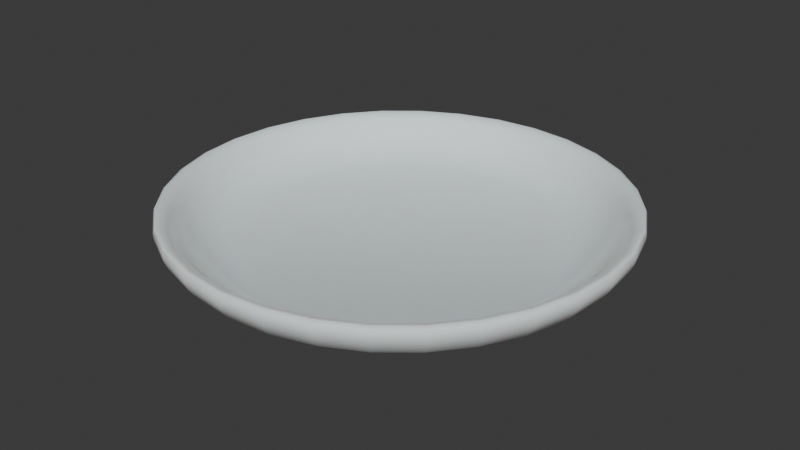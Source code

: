 # Source: TellerFinal.blend  (saved by Blender 4.3.34; exported with 4.5.12 LTS)
import bpy
from mathutils import Matrix  # noqa: F401  (used for matrix-valued properties, if any)

bpy.ops.wm.read_factory_settings(use_empty=True)
scene = bpy.context.scene
scene.name = 'Scene'

# ---- collections
col_collection = bpy.data.collections.new('Collection'); scene.collection.children.link(col_collection)

# ---- materials (node trees are filled in below, after node groups)
mat_material_001 = bpy.data.materials.new('Material.001')

# ---- node groups
ng_smooth_by_angle = bpy.data.node_groups.new('Smooth by Angle', 'GeometryNodeTree')
_s = ng_smooth_by_angle.interface.new_socket(name='Mesh', in_out='OUTPUT', socket_type='NodeSocketGeometry')
_s = ng_smooth_by_angle.interface.new_socket(name='Mesh', in_out='INPUT', socket_type='NodeSocketGeometry')
_s = ng_smooth_by_angle.interface.new_socket(name='Angle', in_out='INPUT', socket_type='NodeSocketFloat')
_s.subtype = 'ANGLE'
_s.default_value = 0.5236
_s.min_value = 0.0
_s.max_value = 3.142
_s.description = 'Maximum face angle for smooth edges'
_s = ng_smooth_by_angle.interface.new_socket(name='Ignore Sharpness', in_out='INPUT', socket_type='NodeSocketBool')
_s.force_non_field = True
ng_smooth_by_angle.description = 'Set the sharpness of mesh edges based on the angle between the neighboring faces'
ng_smooth_by_angle.is_modifier = True
_N = ng_smooth_by_angle.nodes; _L = ng_smooth_by_angle.links
n0 = _N.new('GeometryNodeSetShadeSmooth'); n0.name = 'Set Shade Smooth'; n0.location = (120, -80)
n0.domain = 'EDGE'
n1 = _N.new('GeometryNodeSetShadeSmooth'); n1.name = 'Set Shade Smooth.001'; n1.location = (300, -80)
n2 = _N.new('NodeGroupOutput'); n2.name = 'Group Output'; n2.location = (480, -80)
n3 = _N.new('GeometryNodeInputMeshEdgeAngle'); n3.name = 'Edge Angle'; n3.location = (-440, -240)
n4 = _N.new('NodeGroupInput'); n4.name = 'Group Input'; n4.location = (-80, -80)
n5 = _N.new('GeometryNodeInputEdgeSmooth'); n5.name = 'Is Edge Smooth'; n5.location = (-260, -120)
n6 = _N.new('GeometryNodeInputShadeSmooth'); n6.name = 'Is Shade Smooth'; n6.location = (-440, -397)
n7 = _N.new('FunctionNodeCompare'); n7.name = 'Compare'; n7.location = (-260, -260)
n7.operation = 'LESS_EQUAL'
n7.inputs[6].default_value = (0.0, 0.0, 0.0, 0.0)
n7.inputs[7].default_value = (0.0, 0.0, 0.0, 0.0)
n8 = _N.new('FunctionNodeBooleanMath'); n8.name = 'Boolean Math.001'; n8.location = (-80, -260)
n9 = _N.new('NodeGroupInput'); n9.name = 'Group Input.001'; n9.location = (-440, -329)
n10 = _N.new('NodeGroupInput'); n10.name = 'Group Input.002'; n10.location = (-259, -189)
n11 = _N.new('FunctionNodeBooleanMath'); n11.name = 'Boolean Math'; n11.location = (-80, -149)
n11.operation = 'OR'
n12 = _N.new('FunctionNodeBooleanMath'); n12.name = 'Boolean Math.002'; n12.location = (-260, -380)
n12.operation = 'OR'
n13 = _N.new('NodeGroupInput'); n13.name = 'Group Input.003'; n13.location = (-440, -460)
_L.new(n3.outputs[0], n7.inputs[0])
_L.new(n1.outputs[0], n2.inputs[0])
_L.new(n9.outputs[1], n7.inputs[1])
_L.new(n7.outputs[0], n8.inputs[0])
_L.new(n4.outputs[0], n0.inputs[0])
_L.new(n0.outputs[0], n1.inputs[0])
_L.new(n8.outputs[0], n0.inputs[2])
_L.new(n10.outputs[2], n11.inputs[1])
_L.new(n5.outputs[0], n11.inputs[0])
_L.new(n11.outputs[0], n0.inputs[1])
_L.new(n13.outputs[2], n12.inputs[1])
_L.new(n6.outputs[0], n12.inputs[0])
_L.new(n12.outputs[0], n8.inputs[1])
n2.is_active_output = True

# ---- material node trees
mat_material_001.use_nodes = True; mat_material_001.node_tree.nodes.clear()
_N = mat_material_001.node_tree.nodes; _L = mat_material_001.node_tree.links
n0 = _N.new('ShaderNodeBsdfPrincipled'); n0.name = 'Principled BSDF'; n0.location = (10, 300)
n0.inputs[0].default_value = (1.0, 1.0, 1.0, 1.0)
n0.inputs[2].default_value = 0.2
n0.inputs[8].default_value = 0.3382
n1 = _N.new('ShaderNodeOutputMaterial'); n1.name = 'Material Output'; n1.location = (300, 300)
_L.new(n0.outputs[0], n1.inputs[0])
n1.is_active_output = True

# ---- world
world_world = bpy.data.worlds.new('World'); scene.world = world_world
world_world.use_nodes = True; world_world.node_tree.nodes.clear()
_N = world_world.node_tree.nodes; _L = world_world.node_tree.links
n0 = _N.new('ShaderNodeOutputWorld'); n0.name = 'World Output'; n0.location = (300, 300)
n1 = _N.new('ShaderNodeBackground'); n1.name = 'Background'; n1.location = (10, 300)
n1.inputs[0].default_value = (0.05088, 0.05088, 0.05088, 1.0)
_L.new(n1.outputs[0], n0.inputs[0])
n0.is_active_output = True
world_world.color = (0.05088, 0.05088, 0.05088)
world_world.use_sun_shadow = False
world_world.sun_shadow_jitter_overblur = 0.0

# ---- meshes
me_cylinder = bpy.data.meshes.new('Cylinder')
me_cylinder.from_pydata([(0.0, 0.0, 0.005), (0.0, 0.12, 0.005), (0.02341, 0.1177, 0.005), (0.04592, 0.1109, 0.005), (0.06667, 0.09978, 0.005), (0.08485, 0.08485, 0.005), (0.09978, 0.06667, 0.005), (0.1109, 0.04592, 0.005), (0.1177, 0.02341, 0.005), (0.12, 0.0, 0.005), (0.1177, -0.02341, 0.005), (0.1109, -0.04592, 0.005), (0.09978, -0.06667, 0.005), (0.08485, -0.08485, 0.005), (0.06667, -0.09978, 0.005), (0.04592, -0.1109, 0.005), (0.02341, -0.1177, 0.005), (0.0, -0.12, 0.005), (-0.02341, -0.1177, 0.005), (-0.04592, -0.1109, 0.005), (-0.06667, -0.09978, 0.005), (-0.08485, -0.08485, 0.005), (-0.09978, -0.06667, 0.005), (-0.1109, -0.04592, 0.005), (-0.1177, -0.02341, 0.005), (-0.12, 0.0, 0.005), (-0.1177, 0.02341, 0.005), (-0.1109, 0.04592, 0.005), (-0.09978, 0.06667, 0.005), (-0.08485, 0.08485, 0.005), (-0.06667, 0.09978, 0.005), (-0.04592, 0.1109, 0.005), (-0.02341, 0.1177, 0.005), (0.0, 0.12, 0.0), (0.02341, 0.1177, 0.0), (0.04592, 0.1109, 0.0), (0.06667, 0.09978, 0.0), (0.08485, 0.08485, 0.0), (0.09978, 0.06667, 0.0), (0.1109, 0.04592, 0.0), (0.1177, 0.02341, 0.0), (0.12, 0.0, 0.0), (0.1177, -0.02341, 0.0), (0.1109, -0.04592, 0.0), (0.09978, -0.06667, 0.0), (0.08485, -0.08485, 0.0), (0.06667, -0.09978, 0.0), (0.04592, -0.1109, 0.0), (0.02341, -0.1177, 0.0), (0.0, -0.12, 0.0), (-0.02341, -0.1177, 0.0), (-0.04592, -0.1109, 0.0), (-0.06667, -0.09978, 0.0), (-0.08485, -0.08485, 0.0), (-0.09978, -0.06667, 0.0), (-0.1109, -0.04592, 0.0), (-0.1177, -0.02341, 0.0), (-0.12, 0.0, 0.0), (-0.1177, 0.02341, 0.0), (-0.1109, 0.04592, 0.0), (-0.09978, 0.06667, 0.0), (-0.08485, 0.08485, 0.0), (-0.06667, 0.09978, 0.0), (-0.04592, 0.1109, 0.0), (-0.02341, 0.1177, 0.0), (5.01e-11, 0.1667, 0.03), (0.03253, 0.1635, 0.03), (0.0638, 0.154, 0.03), (0.09262, 0.1386, 0.03), (0.1179, 0.1179, 0.03), (0.1386, 0.09262, 0.03), (0.154, 0.0638, 0.03), (0.1635, 0.03253, 0.03), (0.1667, -7.065e-11, 0.03), (0.1635, -0.03253, 0.03), (0.154, -0.0638, 0.03), (0.1386, -0.09262, 0.03), (0.1179, -0.1179, 0.03), (0.09262, -0.1386, 0.03), (0.0638, -0.154, 0.03), (0.03253, -0.1635, 0.03), (5.01e-11, -0.1667, 0.03), (-0.03253, -0.1635, 0.03), (-0.0638, -0.154, 0.03), (-0.09262, -0.1386, 0.03), (-0.1179, -0.1179, 0.03), (-0.1386, -0.09262, 0.03), (-0.154, -0.0638, 0.03), (-0.1635, -0.03253, 0.03), (-0.1667, -7.065e-11, 0.03), (-0.1635, 0.03253, 0.03), (-0.154, 0.0638, 0.03), (-0.1386, 0.09262, 0.03), (-0.1179, 0.1179, 0.03), (-0.09262, 0.1386, 0.03), (-0.0638, 0.154, 0.03), (-0.03253, 0.1635, 0.03), (6.624e-11, 0.1405, 0.005949), (-6.662e-12, 0.119, 2.044e-05), (4.547e-11, 0.1301, 0.001656), (0.02322, 0.1167, 2.044e-05), (0.02741, 0.1378, 0.005949), (0.02539, 0.1276, 0.001656), (0.04555, 0.11, 2.044e-05), (0.05376, 0.1298, 0.005949), (0.0498, 0.1202, 0.001656), (0.06612, 0.09896, 2.044e-05), (0.07805, 0.1168, 0.005949), (0.07229, 0.1082, 0.001656), (0.08416, 0.08416, 2.044e-05), (0.09934, 0.09934, 0.005949), (0.09201, 0.09201, 0.001656), (0.09896, 0.06612, 2.044e-05), (0.1168, 0.07805, 0.005949), (0.1082, 0.07229, 0.001656), (0.11, 0.04555, 2.044e-05), (0.1298, 0.05376, 0.005949), (0.1202, 0.0498, 0.001656), (0.1167, 0.02322, 2.044e-05), (0.1378, 0.02741, 0.005949), (0.1276, 0.02539, 0.001656), (0.119, 9.517e-13, 2.044e-05), (0.1405, -2.678e-11, 0.005949), (0.1301, -1.091e-11, 0.001656), (0.1167, -0.02322, 2.044e-05), (0.1378, -0.02741, 0.005949), (0.1276, -0.02539, 0.001656), (0.11, -0.04555, 2.044e-05), (0.1298, -0.05376, 0.005949), (0.1202, -0.0498, 0.001656), (0.09896, -0.06612, 2.044e-05), (0.1168, -0.07805, 0.005949), (0.1082, -0.07229, 0.001656), (0.08416, -0.08416, 2.044e-05), (0.09934, -0.09934, 0.005949), (0.09201, -0.09201, 0.001656), (0.06612, -0.09896, 2.044e-05), (0.07805, -0.1168, 0.005949), (0.07229, -0.1082, 0.001656), (0.04555, -0.11, 2.044e-05), (0.05376, -0.1298, 0.005949), (0.0498, -0.1202, 0.001656), (0.02322, -0.1167, 2.044e-05), (0.02741, -0.1378, 0.005949), (0.02539, -0.1276, 0.001656), (-6.662e-12, -0.119, 2.044e-05), (6.624e-11, -0.1405, 0.005949), (4.547e-11, -0.1301, 0.001656), (-0.02322, -0.1167, 2.044e-05), (-0.02741, -0.1378, 0.005949), (-0.02539, -0.1276, 0.001656), (-0.04555, -0.11, 2.044e-05), (-0.05376, -0.1298, 0.005949), (-0.0498, -0.1202, 0.001656), (-0.06612, -0.09896, 2.044e-05), (-0.07805, -0.1168, 0.005949), (-0.07229, -0.1082, 0.001656), (-0.08416, -0.08416, 2.044e-05), (-0.09934, -0.09934, 0.005949), (-0.09201, -0.09201, 0.001656), (-0.09896, -0.06612, 2.044e-05), (-0.1168, -0.07805, 0.005949), (-0.1082, -0.07229, 0.001656), (-0.11, -0.04555, 2.044e-05), (-0.1298, -0.05376, 0.005949), (-0.1202, -0.0498, 0.001656), (-0.1167, -0.02322, 2.044e-05), (-0.1378, -0.02741, 0.005949), (-0.1276, -0.02539, 0.001656), (-0.119, 9.517e-13, 2.044e-05), (-0.1405, -2.678e-11, 0.005949), (-0.1301, -1.091e-11, 0.001656), (-0.1167, 0.02322, 2.044e-05), (-0.1378, 0.02741, 0.005949), (-0.1276, 0.02539, 0.001656), (-0.11, 0.04555, 2.044e-05), (-0.1298, 0.05376, 0.005949), (-0.1202, 0.0498, 0.001656), (-0.09896, 0.06612, 2.044e-05), (-0.1168, 0.07805, 0.005949), (-0.1082, 0.07229, 0.001656), (-0.08416, 0.08416, 2.044e-05), (-0.09934, 0.09934, 0.005949), (-0.09201, 0.09201, 0.001656), (-0.06612, 0.09896, 2.044e-05), (-0.07805, 0.1168, 0.005949), (-0.07229, 0.1082, 0.001656), (-0.04555, 0.11, 2.044e-05), (-0.05376, 0.1298, 0.005949), (-0.0498, 0.1202, 0.001656), (-0.02322, 0.1167, 2.044e-05), (-0.02741, 0.1378, 0.005949), (-0.02539, 0.1276, 0.001656), (4.308e-11, 0.1645, 0.02446), (4.882e-11, 0.1501, 0.009827), (3.638e-11, 0.1586, 0.01586), (-0.02927, 0.1472, 0.009827), (-0.0321, 0.1614, 0.02446), (-0.03094, 0.1556, 0.01586), (0.02927, 0.1472, 0.009827), (0.0321, 0.1614, 0.02446), (0.03094, 0.1556, 0.01586), (0.05742, 0.1386, 0.009827), (0.06297, 0.152, 0.02446), (0.0607, 0.1465, 0.01586), (0.09142, 0.1368, 0.02446), (0.08337, 0.1248, 0.009827), (0.08812, 0.1319, 0.01586), (0.1164, 0.1164, 0.02446), (0.1061, 0.1061, 0.009827), (0.1122, 0.1122, 0.01586), (0.1368, 0.09142, 0.02446), (0.1248, 0.08337, 0.009827), (0.1319, 0.08812, 0.01586), (0.1386, 0.05742, 0.009827), (0.152, 0.06297, 0.02446), (0.1465, 0.0607, 0.01586), (0.1472, 0.02927, 0.009827), (0.1614, 0.0321, 0.02446), (0.1556, 0.03094, 0.01586), (0.1501, 2.571e-11, 0.009827), (0.1645, -1.736e-11, 0.02446), (0.1586, 3.638e-11, 0.01586), (0.1472, -0.02927, 0.009827), (0.1614, -0.0321, 0.02446), (0.1556, -0.03094, 0.01586), (0.1386, -0.05742, 0.009827), (0.152, -0.06297, 0.02446), (0.1465, -0.0607, 0.01586), (0.1248, -0.08337, 0.009827), (0.1368, -0.09142, 0.02446), (0.1319, -0.08812, 0.01586), (0.1061, -0.1061, 0.009827), (0.1164, -0.1164, 0.02446), (0.1122, -0.1122, 0.01586), (0.08337, -0.1248, 0.009827), (0.09142, -0.1368, 0.02446), (0.08812, -0.1319, 0.01586), (0.05742, -0.1386, 0.009827), (0.06297, -0.152, 0.02446), (0.0607, -0.1465, 0.01586), (0.02927, -0.1472, 0.009827), (0.0321, -0.1614, 0.02446), (0.03094, -0.1556, 0.01586), (4.882e-11, -0.1501, 0.009827), (4.308e-11, -0.1645, 0.02446), (3.638e-11, -0.1586, 0.01586), (-0.02927, -0.1472, 0.009827), (-0.0321, -0.1614, 0.02446), (-0.03094, -0.1556, 0.01586), (-0.05742, -0.1386, 0.009827), (-0.06297, -0.152, 0.02446), (-0.0607, -0.1465, 0.01586), (-0.09142, -0.1368, 0.02446), (-0.08337, -0.1248, 0.009827), (-0.08812, -0.1319, 0.01586), (-0.1164, -0.1164, 0.02446), (-0.1061, -0.1061, 0.009827), (-0.1122, -0.1122, 0.01586), (-0.1368, -0.09142, 0.02446), (-0.1248, -0.08337, 0.009827), (-0.1319, -0.08812, 0.01586), (-0.152, -0.06297, 0.02446), (-0.1386, -0.05742, 0.009827), (-0.1465, -0.0607, 0.01586), (-0.1614, -0.0321, 0.02446), (-0.1472, -0.02927, 0.009827), (-0.1556, -0.03094, 0.01586), (-0.1501, 2.571e-11, 0.009827), (-0.1645, -1.736e-11, 0.02446), (-0.1586, 3.638e-11, 0.01586), (-0.1614, 0.0321, 0.02446), (-0.1472, 0.02927, 0.009827), (-0.1556, 0.03094, 0.01586), (-0.152, 0.06297, 0.02446), (-0.1386, 0.05742, 0.009827), (-0.1465, 0.0607, 0.01586), (-0.1368, 0.09142, 0.02446), (-0.1248, 0.08337, 0.009827), (-0.1319, 0.08812, 0.01586), (-0.1164, 0.1164, 0.02446), (-0.1061, 0.1061, 0.009827), (-0.1122, 0.1122, 0.01586), (-0.09142, 0.1368, 0.02446), (-0.08337, 0.1248, 0.009827), (-0.08812, 0.1319, 0.01586), (-0.06297, 0.152, 0.02446), (-0.05742, 0.1386, 0.009827), (-0.0607, 0.1465, 0.01586), (-0.02921, -0.1468, 0.02469), (-0.02592, -0.1303, 0.01097), (-0.02771, -0.1393, 0.01695), (-0.1383, -0.05729, 0.02469), (-0.1228, -0.05085, 0.01097), (-0.1312, -0.05435, 0.01695), (-0.1105, 0.07382, 0.01097), (-0.1245, 0.08318, 0.02469), (-0.1181, 0.0789, 0.01695), (0.02921, 0.1468, 0.02469), (0.02592, 0.1303, 0.01097), (0.02771, 0.1393, 0.01695), (0.1228, 0.05085, 0.01097), (0.1383, 0.05729, 0.02469), (0.1312, 0.05435, 0.01695), (0.1105, -0.07382, 0.01097), (0.1245, -0.08318, 0.02469), (0.1181, -0.0789, 0.01695), (-1.104e-11, -0.1329, 0.01097), (6.616e-12, -0.1497, 0.02469), (-1.091e-11, -0.142, 0.01695), (-1.104e-11, 0.1329, 0.01097), (6.616e-12, 0.1497, 0.02469), (-1.091e-11, 0.142, 0.01695), (-0.09395, -0.09395, 0.01097), (-0.1059, -0.1059, 0.02469), (-0.1004, -0.1004, 0.01695), (-0.1105, -0.07382, 0.01097), (-0.1245, -0.08318, 0.02469), (-0.1181, -0.0789, 0.01695), (-0.1303, 0.02592, 0.01097), (-0.1468, 0.02921, 0.02469), (-0.1393, 0.02771, 0.01695), (-0.1228, 0.05085, 0.01097), (-0.1383, 0.05729, 0.02469), (-0.1312, 0.05435, 0.01695), (0.09395, 0.09395, 0.01097), (0.1059, 0.1059, 0.02469), (0.1004, 0.1004, 0.01695), (0.1105, 0.07382, 0.01097), (0.1245, 0.08318, 0.02469), (0.1181, 0.0789, 0.01695), (-0.05085, 0.1228, 0.01097), (-0.05729, 0.1383, 0.02469), (-0.05435, 0.1312, 0.01695), (-0.02592, 0.1303, 0.01097), (-0.02921, 0.1468, 0.02469), (-0.02771, 0.1393, 0.01695), (0.1303, -0.02592, 0.01097), (0.1468, -0.02921, 0.02469), (0.1393, -0.02771, 0.01695), (0.1228, -0.05085, 0.01097), (0.1383, -0.05729, 0.02469), (0.1312, -0.05435, 0.01695), (0.05085, -0.1228, 0.01097), (0.05729, -0.1383, 0.02469), (0.05435, -0.1312, 0.01695), (0.02592, -0.1303, 0.01097), (0.02921, -0.1468, 0.02469), (0.02771, -0.1393, 0.01695), (0.1059, -0.1059, 0.02469), (0.09395, -0.09395, 0.01097), (0.1004, -0.1004, 0.01695), (0.1468, 0.02921, 0.02469), (0.1303, 0.02592, 0.01097), (0.1393, 0.02771, 0.01695), (-0.1059, 0.1059, 0.02469), (-0.09395, 0.09395, 0.01097), (-0.1004, 0.1004, 0.01695), (0.05729, 0.1383, 0.02469), (0.05085, 0.1228, 0.01097), (0.05435, 0.1312, 0.01695), (-0.1468, -0.02921, 0.02469), (-0.1303, -0.02592, 0.01097), (-0.1393, -0.02771, 0.01695), (-0.05729, -0.1383, 0.02469), (-0.05085, -0.1228, 0.01097), (-0.05435, -0.1312, 0.01695), (0.08318, -0.1245, 0.02469), (0.07382, -0.1105, 0.01097), (0.0789, -0.1181, 0.01695), (0.1497, 6.517e-11, 0.02469), (0.1329, 6.871e-11, 0.01097), (0.142, 9.095e-11, 0.01695), (-0.08318, 0.1245, 0.02469), (-0.07382, 0.1105, 0.01097), (-0.0789, 0.1181, 0.01695), (0.08318, 0.1245, 0.02469), (0.07382, 0.1105, 0.01097), (0.0789, 0.1181, 0.01695), (-0.1497, 6.517e-11, 0.02469), (-0.1329, 6.871e-11, 0.01097), (-0.142, 9.095e-11, 0.01695), (-0.08318, -0.1245, 0.02469), (-0.07382, -0.1105, 0.01097), (-0.0789, -0.1181, 0.01695), (0.0, 0.0, -0.001412), (0.0216, 0.1086, -0.00302), (0.02129, 0.107, -0.001412), (0.0, 0.1091, -0.001412), (0.0, 0.1107, -0.00302), (0.04238, 0.1023, -0.00302), (0.04176, 0.1008, -0.001412), (0.06152, 0.09207, -0.00302), (0.06062, 0.09073, -0.001412), (0.0783, 0.0783, -0.00302), (0.07716, 0.07716, -0.001412), (0.09207, 0.06152, -0.00302), (0.09073, 0.06062, -0.001412), (0.1023, 0.04238, -0.00302), (0.1008, 0.04176, -0.001412), (0.1086, 0.0216, -0.00302), (0.107, 0.02129, -0.001412), (0.1107, 0.0, -0.00302), (0.1091, 0.0, -0.001412), (0.1086, -0.0216, -0.00302), (0.107, -0.02129, -0.001412), (0.1023, -0.04238, -0.00302), (0.1008, -0.04176, -0.001412), (0.09207, -0.06152, -0.00302), (0.09073, -0.06062, -0.001412), (0.0783, -0.0783, -0.00302), (0.07716, -0.07716, -0.001412), (0.06152, -0.09207, -0.00302), (0.06062, -0.09073, -0.001412), (0.04238, -0.1023, -0.00302), (0.04176, -0.1008, -0.001412), (0.0216, -0.1086, -0.00302), (0.02129, -0.107, -0.001412), (0.0, -0.1107, -0.00302), (0.0, -0.1091, -0.001412), (-0.0216, -0.1086, -0.00302), (-0.02129, -0.107, -0.001412), (-0.04238, -0.1023, -0.00302), (-0.04176, -0.1008, -0.001412), (-0.06152, -0.09207, -0.00302), (-0.06062, -0.09073, -0.001412), (-0.0783, -0.0783, -0.00302), (-0.07716, -0.07716, -0.001412), (-0.09207, -0.06152, -0.00302), (-0.09073, -0.06062, -0.001412), (-0.1023, -0.04238, -0.00302), (-0.1008, -0.04176, -0.001412), (-0.1086, -0.0216, -0.00302), (-0.107, -0.02129, -0.001412), (-0.1107, 0.0, -0.00302), (-0.1091, 0.0, -0.001412), (-0.1086, 0.0216, -0.00302), (-0.107, 0.02129, -0.001412), (-0.1023, 0.04238, -0.00302), (-0.1008, 0.04176, -0.001412), (-0.09207, 0.06152, -0.00302), (-0.09073, 0.06062, -0.001412), (-0.0783, 0.0783, -0.00302), (-0.07716, 0.07716, -0.001412), (-0.06152, 0.09207, -0.00302), (-0.06062, 0.09073, -0.001412), (-0.04238, 0.1023, -0.00302), (-0.04176, 0.1008, -0.001412), (-0.0216, 0.1086, -0.00302), (-0.02129, 0.107, -0.001412), (0.0, 0.1184, -0.005), (0.0, 0.12, -0.003431), (0.02341, 0.1177, -0.003431), (0.0231, 0.1161, -0.005), (0.04592, 0.1109, -0.003431), (0.04532, 0.1094, -0.005), (0.06667, 0.09978, -0.003431), (0.06579, 0.09847, -0.005), (0.08485, 0.08485, -0.003431), (0.08374, 0.08374, -0.005), (0.09978, 0.06667, -0.003431), (0.09847, 0.06579, -0.005), (0.1109, 0.04592, -0.003431), (0.1094, 0.04532, -0.005), (0.1177, 0.02341, -0.003431), (0.1161, 0.0231, -0.005), (0.12, 0.0, -0.003431), (0.1184, 0.0, -0.005), (0.1177, -0.02341, -0.003431), (0.1161, -0.0231, -0.005), (0.1109, -0.04592, -0.003431), (0.1094, -0.04532, -0.005), (0.09978, -0.06667, -0.003431), (0.09847, -0.06579, -0.005), (0.08485, -0.08485, -0.003431), (0.08374, -0.08374, -0.005), (0.06667, -0.09978, -0.003431), (0.06579, -0.09847, -0.005), (0.04592, -0.1109, -0.003431), (0.04532, -0.1094, -0.005), (0.02341, -0.1177, -0.003431), (0.0231, -0.1161, -0.005), (0.0, -0.12, -0.003431), (0.0, -0.1184, -0.005), (-0.02341, -0.1177, -0.003431), (-0.0231, -0.1161, -0.005), (-0.04592, -0.1109, -0.003431), (-0.04532, -0.1094, -0.005), (-0.06667, -0.09978, -0.003431), (-0.06579, -0.09847, -0.005), (-0.08485, -0.08485, -0.003431), (-0.08374, -0.08374, -0.005), (-0.09978, -0.06667, -0.003431), (-0.09847, -0.06579, -0.005), (-0.1109, -0.04592, -0.003431), (-0.1094, -0.04532, -0.005), (-0.1177, -0.02341, -0.003431), (-0.1161, -0.0231, -0.005), (-0.12, 0.0, -0.003431), (-0.1184, 0.0, -0.005), (-0.1177, 0.02341, -0.003431), (-0.1161, 0.0231, -0.005), (-0.1109, 0.04592, -0.003431), (-0.1094, 0.04532, -0.005), (-0.09978, 0.06667, -0.003431), (-0.09847, 0.06579, -0.005), (-0.08485, 0.08485, -0.003431), (-0.08374, 0.08374, -0.005), (-0.06667, 0.09978, -0.003431), (-0.06579, 0.09847, -0.005), (-0.04592, 0.1109, -0.003431), (-0.04532, 0.1094, -0.005), (-0.02341, 0.1177, -0.003431), (-0.0231, 0.1161, -0.005), (0.0, 0.1107, -0.003431), (0.0, 0.1123, -0.005), (0.02191, 0.1102, -0.005), (0.0216, 0.1086, -0.003431), (0.04298, 0.1038, -0.005), (0.04238, 0.1023, -0.003431), (0.0624, 0.09338, -0.005), (0.06152, 0.09207, -0.003431), (0.07941, 0.07941, -0.005), (0.0783, 0.0783, -0.003431), (0.09338, 0.0624, -0.005), (0.09207, 0.06152, -0.003431), (0.1038, 0.04298, -0.005), (0.1023, 0.04238, -0.003431), (0.1102, 0.02191, -0.005), (0.1086, 0.0216, -0.003431), (0.1123, 0.0, -0.005), (0.1107, 0.0, -0.003431), (0.1102, -0.02191, -0.005), (0.1086, -0.0216, -0.003431), (0.1038, -0.04298, -0.005), (0.1023, -0.04238, -0.003431), (0.09338, -0.0624, -0.005), (0.09207, -0.06152, -0.003431), (0.07941, -0.07941, -0.005), (0.0783, -0.0783, -0.003431), (0.0624, -0.09338, -0.005), (0.06152, -0.09207, -0.003431), (0.04298, -0.1038, -0.005), (0.04238, -0.1023, -0.003431), (0.02191, -0.1102, -0.005), (0.0216, -0.1086, -0.003431), (0.0, -0.1123, -0.005), (0.0, -0.1107, -0.003431), (-0.02191, -0.1102, -0.005), (-0.0216, -0.1086, -0.003431), (-0.04298, -0.1038, -0.005), (-0.04238, -0.1023, -0.003431), (-0.0624, -0.09338, -0.005), (-0.06152, -0.09207, -0.003431), (-0.07941, -0.07941, -0.005), (-0.0783, -0.0783, -0.003431), (-0.09338, -0.0624, -0.005), (-0.09207, -0.06152, -0.003431), (-0.1038, -0.04298, -0.005), (-0.1023, -0.04238, -0.003431), (-0.1102, -0.02191, -0.005), (-0.1086, -0.0216, -0.003431), (-0.1123, 0.0, -0.005), (-0.1107, 0.0, -0.003431), (-0.1102, 0.02191, -0.005), (-0.1086, 0.0216, -0.003431), (-0.1038, 0.04298, -0.005), (-0.1023, 0.04238, -0.003431), (-0.09338, 0.0624, -0.005), (-0.09207, 0.06152, -0.003431), (-0.07941, 0.07941, -0.005), (-0.0783, 0.0783, -0.003431), (-0.0624, 0.09338, -0.005), (-0.06152, 0.09207, -0.003431), (-0.04298, 0.1038, -0.005), (-0.04238, 0.1023, -0.003431), (-0.02191, 0.1102, -0.005), (-0.0216, 0.1086, -0.003431), (0.03042, 0.1529, 0.03307), (0.03185, 0.1601, 0.03687), (0.03106, 0.1561, 0.03572), (4.666e-11, 0.1633, 0.03687), (3.118e-11, 0.1559, 0.03307), (4.184e-11, 0.1592, 0.03572), (0.05967, 0.144, 0.03307), (0.06248, 0.1509, 0.03687), (0.06093, 0.1471, 0.03572), (0.08662, 0.1296, 0.03307), (0.09071, 0.1358, 0.03687), (0.08845, 0.1324, 0.03572), (0.1102, 0.1102, 0.03307), (0.1155, 0.1155, 0.03687), (0.1126, 0.1126, 0.03572), (0.1296, 0.08662, 0.03307), (0.1358, 0.09071, 0.03687), (0.1324, 0.08845, 0.03572), (0.144, 0.05967, 0.03307), (0.1509, 0.06248, 0.03687), (0.1471, 0.06093, 0.03572), (0.1529, 0.03042, 0.03307), (0.1601, 0.03185, 0.03687), (0.1561, 0.03106, 0.03572), (0.1559, 1.129e-11, 0.03307), (0.1633, -4.586e-11, 0.03687), (0.1592, -1.819e-11, 0.03572), (0.1529, -0.03042, 0.03307), (0.1601, -0.03185, 0.03687), (0.1561, -0.03106, 0.03572), (0.144, -0.05967, 0.03307), (0.1509, -0.06248, 0.03687), (0.1471, -0.06093, 0.03572), (0.1296, -0.08662, 0.03307), (0.1358, -0.09071, 0.03687), (0.1324, -0.08845, 0.03572), (0.1102, -0.1102, 0.03307), (0.1155, -0.1155, 0.03687), (0.1126, -0.1126, 0.03572), (0.08662, -0.1296, 0.03307), (0.09071, -0.1358, 0.03687), (0.08845, -0.1324, 0.03572), (0.05967, -0.144, 0.03307), (0.06248, -0.1509, 0.03687), (0.06093, -0.1471, 0.03572), (0.03042, -0.1529, 0.03307), (0.03185, -0.1601, 0.03687), (0.03106, -0.1561, 0.03572), (3.118e-11, -0.1559, 0.03307), (4.666e-11, -0.1633, 0.03687), (4.184e-11, -0.1592, 0.03572), (-0.03042, -0.1529, 0.03307), (-0.03185, -0.1601, 0.03687), (-0.03106, -0.1561, 0.03572), (-0.05967, -0.144, 0.03307), (-0.06248, -0.1509, 0.03687), (-0.06093, -0.1471, 0.03572), (-0.08662, -0.1296, 0.03307), (-0.09071, -0.1358, 0.03687), (-0.08845, -0.1324, 0.03572), (-0.1102, -0.1102, 0.03307), (-0.1155, -0.1155, 0.03687), (-0.1126, -0.1126, 0.03572), (-0.1296, -0.08662, 0.03307), (-0.1358, -0.09071, 0.03687), (-0.1324, -0.08845, 0.03572), (-0.144, -0.05967, 0.03307), (-0.1509, -0.06248, 0.03687), (-0.1471, -0.06093, 0.03572), (-0.1529, -0.03042, 0.03307), (-0.1601, -0.03185, 0.03687), (-0.1561, -0.03106, 0.03572), (-0.1559, 1.129e-11, 0.03307), (-0.1633, -4.586e-11, 0.03687), (-0.1592, -1.819e-11, 0.03572), (-0.1529, 0.03042, 0.03307), (-0.1601, 0.03185, 0.03687), (-0.1561, 0.03106, 0.03572), (-0.144, 0.05967, 0.03307), (-0.1509, 0.06248, 0.03687), (-0.1471, 0.06093, 0.03572), (-0.1296, 0.08662, 0.03307), (-0.1358, 0.09071, 0.03687), (-0.1324, 0.08845, 0.03572), (-0.1102, 0.1102, 0.03307), (-0.1155, 0.1155, 0.03687), (-0.1126, 0.1126, 0.03572), (-0.08662, 0.1296, 0.03307), (-0.09071, 0.1358, 0.03687), (-0.08845, 0.1324, 0.03572), (-0.05967, 0.144, 0.03307), (-0.06248, 0.1509, 0.03687), (-0.06093, 0.1471, 0.03572), (-0.03042, 0.1529, 0.03307), (-0.03185, 0.1601, 0.03687), (-0.03106, 0.1561, 0.03572), (0.03194, 0.1606, 0.03688), (0.03253, 0.1635, 0.03396), (0.03235, 0.1627, 0.03605), (5.01e-11, 0.1667, 0.03396), (4.711e-11, 0.1637, 0.03688), (5.093e-11, 0.1658, 0.03605), (0.06266, 0.1513, 0.03688), (0.0638, 0.154, 0.03396), (0.06347, 0.1532, 0.03605), (0.09096, 0.1361, 0.03688), (0.09262, 0.1386, 0.03396), (0.09214, 0.1379, 0.03605), (0.1158, 0.1158, 0.03688), (0.1179, 0.1179, 0.03396), (0.1173, 0.1173, 0.03605), (0.1361, 0.09096, 0.03688), (0.1386, 0.09262, 0.03396), (0.1379, 0.09214, 0.03605), (0.1513, 0.06266, 0.03688), (0.154, 0.0638, 0.03396), (0.1532, 0.06347, 0.03605), (0.1606, 0.03194, 0.03688), (0.1635, 0.03253, 0.03396), (0.1627, 0.03235, 0.03605), (0.1637, -4.908e-11, 0.03688), (0.1667, -7.065e-11, 0.03396), (0.1658, -6.185e-11, 0.03605), (0.1606, -0.03194, 0.03688), (0.1635, -0.03253, 0.03396), (0.1627, -0.03235, 0.03605), (0.1513, -0.06266, 0.03688), (0.154, -0.0638, 0.03396), (0.1532, -0.06347, 0.03605), (0.1361, -0.09096, 0.03688), (0.1386, -0.09262, 0.03396), (0.1379, -0.09214, 0.03605), (0.1158, -0.1158, 0.03688), (0.1179, -0.1179, 0.03396), (0.1173, -0.1173, 0.03605), (0.09096, -0.1361, 0.03688), (0.09262, -0.1386, 0.03396), (0.09214, -0.1379, 0.03605), (0.06266, -0.1513, 0.03688), (0.0638, -0.154, 0.03396), (0.06347, -0.1532, 0.03605), (0.03194, -0.1606, 0.03688), (0.03253, -0.1635, 0.03396), (0.03235, -0.1627, 0.03605), (4.711e-11, -0.1637, 0.03688), (5.01e-11, -0.1667, 0.03396), (5.093e-11, -0.1658, 0.03605), (-0.03194, -0.1606, 0.03688), (-0.03253, -0.1635, 0.03396), (-0.03235, -0.1627, 0.03605), (-0.06266, -0.1513, 0.03688), (-0.0638, -0.154, 0.03396), (-0.06347, -0.1532, 0.03605), (-0.09096, -0.1361, 0.03688), (-0.09262, -0.1386, 0.03396), (-0.09214, -0.1379, 0.03605), (-0.1158, -0.1158, 0.03688), (-0.1179, -0.1179, 0.03396), (-0.1173, -0.1173, 0.03605), (-0.1361, -0.09096, 0.03688), (-0.1386, -0.09262, 0.03396), (-0.1379, -0.09214, 0.03605), (-0.1513, -0.06266, 0.03688), (-0.154, -0.0638, 0.03396), (-0.1532, -0.06347, 0.03605), (-0.1606, -0.03194, 0.03688), (-0.1635, -0.03253, 0.03396), (-0.1627, -0.03235, 0.03605), (-0.1637, -4.908e-11, 0.03688), (-0.1667, -7.065e-11, 0.03396), (-0.1658, -6.185e-11, 0.03605), (-0.1606, 0.03194, 0.03688), (-0.1635, 0.03253, 0.03396), (-0.1627, 0.03235, 0.03605), (-0.1513, 0.06266, 0.03688), (-0.154, 0.0638, 0.03396), (-0.1532, 0.06347, 0.03605), (-0.1361, 0.09096, 0.03688), (-0.1386, 0.09262, 0.03396), (-0.1379, 0.09214, 0.03605), (-0.1158, 0.1158, 0.03688), (-0.1179, 0.1179, 0.03396), (-0.1173, 0.1173, 0.03605), (-0.09096, 0.1361, 0.03688), (-0.09262, 0.1386, 0.03396), (-0.09214, 0.1379, 0.03605), (-0.06266, 0.1513, 0.03688), (-0.0638, 0.154, 0.03396), (-0.06347, 0.1532, 0.03605), (-0.03194, 0.1606, 0.03688), (-0.03253, 0.1635, 0.03396), (-0.03235, 0.1627, 0.03605)], [], [(385, 409, 411), (0, 2, 1), (335, 311, 582, 671), (385, 435, 437), (0, 3, 2), (305, 349, 614, 611), (385, 407, 409), (0, 4, 3), (385, 433, 435), (0, 5, 4), (119, 116, 214, 217), (385, 405, 407), (0, 6, 5), (193, 197, 96, 65), (385, 431, 433), (0, 7, 6), (308, 289, 629, 626), (385, 403, 405), (0, 8, 7), (40, 39, 115, 118), (385, 429, 431), (0, 9, 8), (18, 19, 365, 290), (385, 401, 403), (0, 10, 9), (122, 119, 217, 220), (385, 427, 429), (0, 11, 10), (125, 122, 220, 223), (385, 399, 401), (0, 12, 11), (23, 24, 362, 293), (385, 425, 427), (0, 13, 12), (128, 125, 223, 226), (385, 397, 399), (0, 14, 13), (28, 29, 356, 295), (385, 423, 425), (0, 15, 14), (2, 3, 359, 299), (385, 449, 388), (0, 16, 15), (7, 8, 353, 301), (385, 395, 397), (0, 17, 16), (131, 128, 226, 229), (385, 421, 423), (0, 18, 17), (12, 13, 350, 304), (385, 447, 449), (0, 19, 18), (134, 131, 229, 232), (385, 393, 395), (0, 20, 19), (16, 17, 307, 346), (385, 419, 421), (0, 21, 20), (137, 134, 232, 235), (385, 445, 447), (0, 22, 21), (32, 1, 310, 334), (385, 391, 393), (0, 23, 22), (140, 137, 235, 238), (385, 417, 419), (0, 24, 23), (26, 27, 322, 319), (385, 443, 445), (0, 25, 24), (143, 140, 238, 241), (385, 388, 387), (0, 26, 25), (5, 6, 328, 325), (385, 415, 417), (0, 27, 26), (31, 32, 334, 331), (385, 441, 443), (0, 28, 27), (146, 143, 241, 244), (385, 387, 391), (0, 29, 28), (10, 11, 340, 337), (385, 413, 415), (0, 30, 29), (15, 16, 346, 343), (385, 439, 441), (0, 31, 30), (149, 146, 244, 247), (385, 411, 413), (0, 32, 31), (152, 149, 247, 250), (385, 437, 439), (0, 1, 32), (367, 344, 620, 617), (451, 33, 34, 452), (576, 574, 511, 513), (574, 572, 509, 511), (572, 570, 507, 509), (570, 568, 505, 507), (568, 566, 503, 505), (566, 564, 501, 503), (564, 562, 499, 501), (562, 560, 497, 499), (560, 558, 495, 497), (558, 556, 493, 495), (556, 554, 491, 493), (554, 552, 489, 491), (552, 550, 487, 489), (550, 548, 485, 487), (548, 546, 483, 485), (546, 544, 481, 483), (544, 542, 479, 481), (542, 540, 477, 479), (540, 538, 475, 477), (538, 536, 473, 475), (536, 534, 471, 473), (534, 532, 469, 471), (532, 530, 467, 469), (530, 528, 465, 467), (528, 526, 463, 465), (526, 524, 461, 463), (524, 522, 459, 461), (522, 520, 457, 459), (520, 518, 455, 457), (518, 516, 453, 455), (515, 576, 513, 450), (314, 317, 641, 638), (173, 170, 268, 272), (642, 645, 740, 737), (57, 56, 166, 169), (382, 314, 638, 635), (58, 57, 169, 172), (364, 382, 635, 632), (59, 58, 172, 175), (289, 364, 632, 629), (60, 59, 175, 178), (107, 104, 202, 206), (347, 308, 626, 623), (61, 60, 178, 181), (35, 34, 100, 103), (627, 630, 725, 722), (62, 61, 181, 184), (36, 35, 103, 106), (344, 347, 623, 620), (63, 62, 184, 187), (37, 36, 106, 109), (349, 367, 617, 614), (64, 63, 187, 190), (38, 37, 109, 112), (618, 621, 716, 713), (34, 33, 98, 100), (39, 38, 112, 115), (341, 305, 611, 608), (41, 40, 118, 121), (612, 615, 710, 707), (42, 41, 121, 124), (338, 341, 608, 605), (43, 42, 124, 127), (116, 113, 212, 214), (191, 188, 287, 196), (1, 2, 299, 310), (22, 23, 293, 316), (113, 110, 209, 212), (633, 636, 731, 728), (110, 107, 206, 209), (17, 18, 290, 307), (188, 185, 284, 287), (33, 64, 190, 98), (185, 182, 281, 284), (13, 14, 368, 350), (182, 179, 278, 281), (8, 9, 371, 353), (29, 30, 374, 356), (179, 176, 275, 278), (3, 4, 377, 359), (24, 25, 380, 362), (176, 173, 272, 275), (19, 20, 383, 365), (170, 167, 266, 268), (14, 15, 343, 368), (56, 55, 163, 166), (167, 164, 263, 266), (9, 10, 337, 371), (30, 31, 331, 374), (164, 161, 260, 263), (4, 5, 325, 377), (25, 26, 319, 380), (161, 158, 257, 260), (20, 21, 313, 383), (155, 152, 250, 254), (579, 585, 680, 674), (65, 677, 675, 66), (588, 591, 686, 683), (591, 594, 689, 686), (594, 597, 692, 689), (597, 600, 695, 692), (600, 603, 698, 695), (603, 606, 701, 698), (606, 609, 704, 701), (75, 705, 708, 76), (609, 612, 707, 704), (77, 711, 714, 78), (615, 618, 713, 710), (621, 624, 719, 716), (80, 720, 723, 81), (624, 627, 722, 719), (82, 726, 729, 83), (630, 633, 728, 725), (636, 639, 734, 731), (85, 735, 738, 86), (639, 642, 737, 734), (645, 648, 743, 740), (648, 651, 746, 743), (651, 654, 749, 746), (654, 657, 752, 749), (657, 660, 755, 752), (660, 663, 758, 755), (663, 666, 761, 758), (666, 669, 764, 761), (669, 672, 767, 764), (672, 581, 678, 767), (55, 54, 160, 163), (292, 361, 647, 644), (54, 53, 157, 160), (361, 379, 650, 647), (53, 52, 154, 157), (379, 320, 653, 650), (52, 51, 151, 154), (320, 323, 656, 653), (158, 155, 254, 257), (323, 296, 659, 656), (298, 358, 584, 578), (51, 50, 148, 151), (296, 355, 662, 659), (50, 49, 145, 148), (355, 373, 665, 662), (66, 675, 681, 67), (49, 48, 142, 145), (373, 332, 668, 665), (376, 326, 590, 587), (48, 47, 139, 142), (332, 335, 671, 668), (326, 329, 593, 590), (47, 46, 136, 139), (329, 302, 596, 593), (46, 45, 133, 136), (358, 376, 587, 584), (302, 352, 599, 596), (45, 44, 130, 133), (352, 370, 602, 599), (44, 43, 127, 130), (370, 338, 605, 602), (191, 97, 99, 192), (192, 99, 98, 190), (188, 191, 192, 189), (189, 192, 190, 187), (185, 188, 189, 186), (186, 189, 187, 184), (182, 185, 186, 183), (183, 186, 184, 181), (179, 182, 183, 180), (180, 183, 181, 178), (176, 179, 180, 177), (177, 180, 178, 175), (173, 176, 177, 174), (174, 177, 175, 172), (170, 173, 174, 171), (171, 174, 172, 169), (167, 170, 171, 168), (168, 171, 169, 166), (164, 167, 168, 165), (165, 168, 166, 163), (161, 164, 165, 162), (162, 165, 163, 160), (158, 161, 162, 159), (159, 162, 160, 157), (155, 158, 159, 156), (156, 159, 157, 154), (152, 155, 156, 153), (153, 156, 154, 151), (149, 152, 153, 150), (150, 153, 151, 148), (146, 149, 150, 147), (147, 150, 148, 145), (143, 146, 147, 144), (144, 147, 145, 142), (140, 143, 144, 141), (141, 144, 142, 139), (137, 140, 141, 138), (138, 141, 139, 136), (134, 137, 138, 135), (135, 138, 136, 133), (131, 134, 135, 132), (132, 135, 133, 130), (128, 131, 132, 129), (129, 132, 130, 127), (125, 128, 129, 126), (126, 129, 127, 124), (122, 125, 126, 123), (123, 126, 124, 121), (119, 122, 123, 120), (120, 123, 121, 118), (116, 119, 120, 117), (117, 120, 118, 115), (113, 116, 117, 114), (114, 117, 115, 112), (110, 113, 114, 111), (111, 114, 112, 109), (107, 110, 111, 108), (108, 111, 109, 106), (104, 107, 108, 105), (105, 108, 106, 103), (101, 104, 105, 102), (102, 105, 103, 100), (97, 101, 102, 99), (99, 102, 100, 98), (197, 286, 95, 96), (200, 193, 65, 66), (253, 251, 83, 84), (251, 248, 82, 83), (256, 253, 84, 85), (259, 256, 85, 86), (262, 259, 86, 87), (265, 262, 87, 88), (271, 269, 89, 90), (274, 271, 90, 91), (277, 274, 91, 92), (280, 277, 92, 93), (283, 280, 93, 94), (205, 203, 67, 68), (286, 283, 94, 95), (208, 205, 68, 69), (104, 101, 199, 202), (211, 208, 69, 70), (203, 200, 66, 67), (269, 265, 88, 89), (248, 245, 81, 82), (245, 242, 80, 81), (242, 239, 79, 80), (239, 236, 78, 79), (236, 233, 77, 78), (233, 230, 76, 77), (230, 227, 75, 76), (227, 224, 74, 75), (224, 221, 73, 74), (221, 218, 72, 73), (218, 215, 71, 72), (97, 191, 196, 194), (215, 211, 70, 71), (317, 292, 644, 641), (90, 750, 753, 91), (69, 687, 690, 70), (95, 765, 768, 96), (74, 702, 705, 75), (79, 717, 720, 80), (83, 729, 732, 84), (88, 744, 747, 89), (67, 681, 684, 68), (93, 759, 762, 94), (72, 696, 699, 73), (87, 741, 744, 88), (91, 753, 756, 92), (70, 690, 693, 71), (78, 714, 717, 79), (73, 699, 702, 74), (94, 762, 765, 95), (68, 684, 687, 69), (89, 747, 750, 90), (84, 732, 735, 85), (21, 22, 316, 313), (585, 588, 683, 680), (76, 708, 711, 77), (71, 693, 696, 72), (96, 768, 677, 65), (92, 756, 759, 93), (86, 738, 741, 87), (81, 723, 726, 82), (11, 12, 304, 340), (6, 7, 301, 328), (27, 28, 295, 322), (197, 193, 195, 198), (198, 195, 194, 196), (251, 253, 255, 252), (252, 255, 254, 250), (248, 251, 252, 249), (249, 252, 250, 247), (253, 256, 258, 255), (255, 258, 257, 254), (256, 259, 261, 258), (258, 261, 260, 257), (259, 262, 264, 261), (261, 264, 263, 260), (262, 265, 267, 264), (264, 267, 266, 263), (269, 271, 273, 270), (270, 273, 272, 268), (271, 274, 276, 273), (273, 276, 275, 272), (274, 277, 279, 276), (276, 279, 278, 275), (277, 280, 282, 279), (279, 282, 281, 278), (280, 283, 285, 282), (282, 285, 284, 281), (203, 205, 207, 204), (204, 207, 206, 202), (283, 286, 288, 285), (285, 288, 287, 284), (205, 208, 210, 207), (207, 210, 209, 206), (286, 197, 198, 288), (288, 198, 196, 287), (208, 211, 213, 210), (210, 213, 212, 209), (200, 203, 204, 201), (201, 204, 202, 199), (265, 269, 270, 267), (267, 270, 268, 266), (245, 248, 249, 246), (246, 249, 247, 244), (242, 245, 246, 243), (243, 246, 244, 241), (239, 242, 243, 240), (240, 243, 241, 238), (236, 239, 240, 237), (237, 240, 238, 235), (233, 236, 237, 234), (234, 237, 235, 232), (230, 233, 234, 231), (231, 234, 232, 229), (227, 230, 231, 228), (228, 231, 229, 226), (224, 227, 228, 225), (225, 228, 226, 223), (221, 224, 225, 222), (222, 225, 223, 220), (218, 221, 222, 219), (219, 222, 220, 217), (215, 218, 219, 216), (216, 219, 217, 214), (193, 200, 201, 195), (195, 201, 199, 194), (211, 215, 216, 213), (213, 216, 214, 212), (314, 382, 384, 315), (315, 384, 383, 313), (320, 379, 381, 321), (321, 381, 380, 319), (326, 376, 378, 327), (327, 378, 377, 325), (332, 373, 375, 333), (333, 375, 374, 331), (338, 370, 372, 339), (339, 372, 371, 337), (344, 367, 369, 345), (345, 369, 368, 343), (382, 364, 366, 384), (384, 366, 365, 383), (379, 361, 363, 381), (381, 363, 362, 380), (376, 358, 360, 378), (378, 360, 359, 377), (373, 355, 357, 375), (375, 357, 356, 374), (370, 352, 354, 372), (372, 354, 353, 371), (367, 349, 351, 369), (369, 351, 350, 368), (364, 289, 291, 366), (366, 291, 290, 365), (361, 292, 294, 363), (363, 294, 293, 362), (358, 298, 300, 360), (360, 300, 299, 359), (347, 344, 345, 348), (348, 345, 343, 346), (341, 338, 339, 342), (342, 339, 337, 340), (335, 332, 333, 336), (336, 333, 331, 334), (329, 326, 327, 330), (330, 327, 325, 328), (323, 320, 321, 324), (324, 321, 319, 322), (317, 314, 315, 318), (318, 315, 313, 316), (311, 335, 336, 312), (312, 336, 334, 310), (308, 347, 348, 309), (309, 348, 346, 307), (305, 341, 342, 306), (306, 342, 340, 304), (302, 329, 330, 303), (303, 330, 328, 301), (298, 311, 312, 300), (300, 312, 310, 299), (296, 323, 324, 297), (297, 324, 322, 295), (292, 317, 318, 294), (294, 318, 316, 293), (289, 308, 309, 291), (291, 309, 307, 290), (349, 305, 306, 351), (351, 306, 304, 350), (352, 302, 303, 354), (354, 303, 301, 353), (355, 296, 297, 357), (357, 297, 295, 356), (101, 97, 194, 199), (512, 64, 33, 451), (454, 35, 36, 456), (456, 36, 37, 458), (458, 37, 38, 460), (460, 38, 39, 462), (462, 39, 40, 464), (464, 40, 41, 466), (466, 41, 42, 468), (468, 42, 43, 470), (470, 43, 44, 472), (472, 44, 45, 474), (474, 45, 46, 476), (476, 46, 47, 478), (478, 47, 48, 480), (480, 48, 49, 482), (482, 49, 50, 484), (484, 50, 51, 486), (486, 51, 52, 488), (488, 52, 53, 490), (490, 53, 54, 492), (492, 54, 55, 494), (494, 55, 56, 496), (496, 56, 57, 498), (498, 57, 58, 500), (500, 58, 59, 502), (502, 59, 60, 504), (504, 60, 61, 506), (506, 61, 62, 508), (508, 62, 63, 510), (510, 63, 64, 512), (514, 517, 386, 389), (452, 34, 35, 454), (517, 519, 390, 386), (519, 521, 392, 390), (523, 525, 396, 394), (525, 527, 398, 396), (527, 529, 400, 398), (529, 531, 402, 400), (531, 533, 404, 402), (533, 535, 406, 404), (535, 537, 408, 406), (537, 539, 410, 408), (539, 541, 412, 410), (541, 543, 414, 412), (543, 545, 416, 414), (545, 547, 418, 416), (547, 549, 420, 418), (549, 551, 422, 420), (551, 553, 424, 422), (553, 555, 426, 424), (555, 557, 428, 426), (557, 559, 430, 428), (559, 561, 432, 430), (561, 563, 434, 432), (563, 565, 436, 434), (565, 567, 438, 436), (567, 569, 440, 438), (569, 571, 442, 440), (571, 573, 444, 442), (573, 575, 446, 444), (575, 577, 448, 446), (521, 523, 394, 392), (389, 386, 387, 388), (386, 390, 391, 387), (390, 392, 393, 391), (392, 394, 395, 393), (394, 396, 397, 395), (396, 398, 399, 397), (398, 400, 401, 399), (400, 402, 403, 401), (402, 404, 405, 403), (404, 406, 407, 405), (406, 408, 409, 407), (408, 410, 411, 409), (410, 412, 413, 411), (412, 414, 415, 413), (414, 416, 417, 415), (416, 418, 419, 417), (418, 420, 421, 419), (420, 422, 423, 421), (422, 424, 425, 423), (424, 426, 427, 425), (426, 428, 429, 427), (428, 430, 431, 429), (430, 432, 433, 431), (432, 434, 435, 433), (434, 436, 437, 435), (436, 438, 439, 437), (438, 440, 441, 439), (440, 442, 443, 441), (442, 444, 445, 443), (444, 446, 447, 445), (446, 448, 449, 447), (448, 389, 388, 449), (577, 514, 389, 448), (451, 452, 453, 450), (452, 454, 455, 453), (454, 456, 457, 455), (456, 458, 459, 457), (458, 460, 461, 459), (460, 462, 463, 461), (462, 464, 465, 463), (464, 466, 467, 465), (466, 468, 469, 467), (468, 470, 471, 469), (470, 472, 473, 471), (472, 474, 475, 473), (474, 476, 477, 475), (476, 478, 479, 477), (478, 480, 481, 479), (480, 482, 483, 481), (482, 484, 485, 483), (484, 486, 487, 485), (486, 488, 489, 487), (488, 490, 491, 489), (490, 492, 493, 491), (492, 494, 495, 493), (494, 496, 497, 495), (496, 498, 499, 497), (498, 500, 501, 499), (500, 502, 503, 501), (502, 504, 505, 503), (504, 506, 507, 505), (506, 508, 509, 507), (508, 510, 511, 509), (510, 512, 513, 511), (512, 451, 450, 513), (515, 516, 517, 514), (516, 518, 519, 517), (518, 520, 521, 519), (520, 522, 523, 521), (522, 524, 525, 523), (524, 526, 527, 525), (526, 528, 529, 527), (528, 530, 531, 529), (530, 532, 533, 531), (532, 534, 535, 533), (534, 536, 537, 535), (536, 538, 539, 537), (538, 540, 541, 539), (540, 542, 543, 541), (542, 544, 545, 543), (544, 546, 547, 545), (546, 548, 549, 547), (548, 550, 551, 549), (550, 552, 553, 551), (552, 554, 555, 553), (554, 556, 557, 555), (556, 558, 559, 557), (558, 560, 561, 559), (560, 562, 563, 561), (562, 564, 565, 563), (564, 566, 567, 565), (566, 568, 569, 567), (568, 570, 571, 569), (570, 572, 573, 571), (572, 574, 575, 573), (574, 576, 577, 575), (576, 515, 514, 577), (516, 515, 450, 453), (579, 581, 583, 580), (580, 583, 582, 578), (585, 579, 580, 586), (586, 580, 578, 584), (588, 585, 586, 589), (589, 586, 584, 587), (591, 588, 589, 592), (592, 589, 587, 590), (594, 591, 592, 595), (595, 592, 590, 593), (597, 594, 595, 598), (598, 595, 593, 596), (600, 597, 598, 601), (601, 598, 596, 599), (603, 600, 601, 604), (604, 601, 599, 602), (606, 603, 604, 607), (607, 604, 602, 605), (609, 606, 607, 610), (610, 607, 605, 608), (612, 609, 610, 613), (613, 610, 608, 611), (615, 612, 613, 616), (616, 613, 611, 614), (618, 615, 616, 619), (619, 616, 614, 617), (621, 618, 619, 622), (622, 619, 617, 620), (624, 621, 622, 625), (625, 622, 620, 623), (627, 624, 625, 628), (628, 625, 623, 626), (630, 627, 628, 631), (631, 628, 626, 629), (633, 630, 631, 634), (634, 631, 629, 632), (636, 633, 634, 637), (637, 634, 632, 635), (639, 636, 637, 640), (640, 637, 635, 638), (642, 639, 640, 643), (643, 640, 638, 641), (645, 642, 643, 646), (646, 643, 641, 644), (648, 645, 646, 649), (649, 646, 644, 647), (651, 648, 649, 652), (652, 649, 647, 650), (654, 651, 652, 655), (655, 652, 650, 653), (657, 654, 655, 658), (658, 655, 653, 656), (660, 657, 658, 661), (661, 658, 656, 659), (663, 660, 661, 664), (664, 661, 659, 662), (666, 663, 664, 667), (667, 664, 662, 665), (669, 666, 667, 670), (670, 667, 665, 668), (672, 669, 670, 673), (673, 670, 668, 671), (581, 672, 673, 583), (583, 673, 671, 582), (311, 298, 578, 582), (675, 677, 679, 676), (676, 679, 678, 674), (681, 675, 676, 682), (682, 676, 674, 680), (684, 681, 682, 685), (685, 682, 680, 683), (687, 684, 685, 688), (688, 685, 683, 686), (690, 687, 688, 691), (691, 688, 686, 689), (693, 690, 691, 694), (694, 691, 689, 692), (696, 693, 694, 697), (697, 694, 692, 695), (699, 696, 697, 700), (700, 697, 695, 698), (702, 699, 700, 703), (703, 700, 698, 701), (705, 702, 703, 706), (706, 703, 701, 704), (708, 705, 706, 709), (709, 706, 704, 707), (711, 708, 709, 712), (712, 709, 707, 710), (714, 711, 712, 715), (715, 712, 710, 713), (717, 714, 715, 718), (718, 715, 713, 716), (720, 717, 718, 721), (721, 718, 716, 719), (723, 720, 721, 724), (724, 721, 719, 722), (726, 723, 724, 727), (727, 724, 722, 725), (729, 726, 727, 730), (730, 727, 725, 728), (732, 729, 730, 733), (733, 730, 728, 731), (735, 732, 733, 736), (736, 733, 731, 734), (738, 735, 736, 739), (739, 736, 734, 737), (741, 738, 739, 742), (742, 739, 737, 740), (744, 741, 742, 745), (745, 742, 740, 743), (747, 744, 745, 748), (748, 745, 743, 746), (750, 747, 748, 751), (751, 748, 746, 749), (753, 750, 751, 754), (754, 751, 749, 752), (756, 753, 754, 757), (757, 754, 752, 755), (759, 756, 757, 760), (760, 757, 755, 758), (762, 759, 760, 763), (763, 760, 758, 761), (765, 762, 763, 766), (766, 763, 761, 764), (768, 765, 766, 769), (769, 766, 764, 767), (677, 768, 769, 679), (679, 769, 767, 678), (581, 579, 674, 678)])
me_cylinder.polygons.foreach_set('use_smooth', [True] * 800)
_uv = me_cylinder.uv_layers.new(name='UVMap')
_uv.uv.foreach_set('vector', [0.75, 0.25, 0.9315, 0.1288, 0.9043, 0.09569, 0.25, 0.25, 0.2968, 0.4854, 0.25, 0.49, 0.2032, 0.4854, 0.25, 0.49, 0.25, 0.49, 0.2032, 0.4854, 0.75, 0.25, 0.5318, 0.25, 0.536, 0.2926, 0.25, 0.25, 0.3418, 0.4717, 0.2968, 0.4854, 0.4496, 0.1167, 0.4197, 0.08029, 0.4197, 0.08029, 0.4496, 0.1167, 0.75, 0.25, 0.9516, 0.1665, 0.9315, 0.1288, 0.25, 0.25, 0.3833, 0.4496, 0.3418, 0.4717, 0.75, 0.25, 0.536, 0.2074, 0.5318, 0.25, 0.25, 0.25, 0.4197, 0.4197, 0.3833, 0.4496, 0.7812, 0.75, 0.8125, 0.75, 0.8125, 0.75, 0.7812, 0.75, 0.75, 0.25, 0.964, 0.2074, 0.9516, 0.1665, 0.25, 0.25, 0.4496, 0.3833, 0.4197, 0.4197, 0.0001228, 0.75, 0.03125, 0.75, 0.03125, 0.75, 0.0, 0.75, 0.75, 0.25, 0.5484, 0.1665, 0.536, 0.2074, 0.25, 0.25, 0.4717, 0.3418, 0.4496, 0.3833, 0.25, 0.01, 0.2032, 0.01461, 0.2032, 0.01461, 0.25, 0.01, 0.75, 0.25, 0.9682, 0.25, 0.964, 0.2074, 0.25, 0.25, 0.4854, 0.2968, 0.4717, 0.3418, 0.7812, 0.75, 0.8125, 0.75, 0.8124, 0.75, 0.7813, 0.75, 0.75, 0.25, 0.5685, 0.1288, 0.5484, 0.1665, 0.25, 0.25, 0.49, 0.25, 0.4854, 0.2968, 0.2032, 0.01461, 0.1582, 0.02827, 0.1582, 0.02827, 0.2032, 0.01461, 0.75, 0.25, 0.964, 0.2926, 0.9682, 0.25, 0.25, 0.25, 0.4854, 0.2032, 0.49, 0.25, 0.75, 0.75, 0.7812, 0.75, 0.7812, 0.75, 0.75, 0.75, 0.75, 0.25, 0.5957, 0.09569, 0.5685, 0.1288, 0.25, 0.25, 0.4717, 0.1582, 0.4854, 0.2032, 0.7188, 0.75, 0.75, 0.75, 0.75, 0.75, 0.7188, 0.75, 0.75, 0.25, 0.9516, 0.3335, 0.964, 0.2926, 0.25, 0.25, 0.4496, 0.1167, 0.4717, 0.1582, 0.02827, 0.1582, 0.01461, 0.2032, 0.01461, 0.2032, 0.02827, 0.1582, 0.75, 0.25, 0.6288, 0.06855, 0.5957, 0.09569, 0.25, 0.25, 0.4197, 0.08029, 0.4496, 0.1167, 0.6875, 0.75, 0.7188, 0.75, 0.7188, 0.75, 0.6875, 0.75, 0.75, 0.25, 0.9315, 0.3712, 0.9516, 0.3335, 0.25, 0.25, 0.3833, 0.05045, 0.4197, 0.08029, 0.05045, 0.3833, 0.08029, 0.4197, 0.08029, 0.4197, 0.05045, 0.3833, 0.75, 0.25, 0.6665, 0.04838, 0.6288, 0.06855, 0.25, 0.25, 0.3418, 0.02827, 0.3833, 0.05045, 0.2968, 0.4854, 0.3418, 0.4717, 0.3418, 0.4717, 0.2968, 0.4854, 0.75, 0.25, 0.7074, 0.464, 0.75, 0.4682, 0.25, 0.25, 0.2968, 0.01461, 0.3418, 0.02827, 0.4717, 0.3418, 0.4854, 0.2968, 0.4854, 0.2968, 0.4717, 0.3418, 0.75, 0.25, 0.9043, 0.4043, 0.9315, 0.3712, 0.25, 0.25, 0.25, 0.01, 0.2968, 0.01461, 0.6562, 0.75, 0.6875, 0.75, 0.6875, 0.75, 0.6562, 0.75, 0.75, 0.25, 0.7074, 0.03596, 0.6665, 0.04838, 0.25, 0.25, 0.2032, 0.01461, 0.25, 0.01, 0.4496, 0.1167, 0.4197, 0.08029, 0.4197, 0.08029, 0.4496, 0.1167, 0.75, 0.25, 0.6665, 0.4516, 0.7074, 0.464, 0.25, 0.25, 0.1582, 0.02827, 0.2032, 0.01461, 0.625, 0.75, 0.6562, 0.75, 0.6562, 0.75, 0.625, 0.75, 0.75, 0.25, 0.8712, 0.4315, 0.9043, 0.4043, 0.25, 0.25, 0.1167, 0.05045, 0.1582, 0.02827, 0.2968, 0.01461, 0.25, 0.01, 0.25, 0.01, 0.2968, 0.01461, 0.75, 0.25, 0.75, 0.03177, 0.7074, 0.03596, 0.25, 0.25, 0.08029, 0.08029, 0.1167, 0.05045, 0.5938, 0.75, 0.625, 0.75, 0.625, 0.75, 0.5938, 0.75, 0.75, 0.25, 0.6288, 0.4315, 0.6665, 0.4516, 0.25, 0.25, 0.05045, 0.1167, 0.08029, 0.08029, 0.2032, 0.4854, 0.25, 0.49, 0.25, 0.49, 0.2032, 0.4854, 0.75, 0.25, 0.8335, 0.4516, 0.8712, 0.4315, 0.25, 0.25, 0.02827, 0.1582, 0.05045, 0.1167, 0.5625, 0.75, 0.5938, 0.75, 0.5938, 0.75, 0.5625, 0.75, 0.75, 0.25, 0.7926, 0.03596, 0.75, 0.03177, 0.25, 0.25, 0.01461, 0.2032, 0.02827, 0.1582, 0.01461, 0.2968, 0.02827, 0.3418, 0.02827, 0.3418, 0.01461, 0.2968, 0.75, 0.25, 0.5957, 0.4043, 0.6288, 0.4315, 0.25, 0.25, 0.01, 0.25, 0.01461, 0.2032, 0.5312, 0.75, 0.5625, 0.75, 0.5625, 0.75, 0.5312, 0.75, 0.75, 0.25, 0.75, 0.4682, 0.7926, 0.464, 0.25, 0.25, 0.01461, 0.2968, 0.01, 0.25, 0.4197, 0.4197, 0.4496, 0.3833, 0.4496, 0.3833, 0.4197, 0.4197, 0.75, 0.25, 0.8335, 0.04838, 0.7926, 0.03596, 0.25, 0.25, 0.02827, 0.3418, 0.01461, 0.2968, 0.1582, 0.4717, 0.2032, 0.4854, 0.2032, 0.4854, 0.1582, 0.4717, 0.75, 0.25, 0.5685, 0.3712, 0.5957, 0.4043, 0.25, 0.25, 0.05045, 0.3833, 0.02827, 0.3418, 0.5, 0.75, 0.5312, 0.75, 0.5312, 0.75, 0.5, 0.75, 0.75, 0.25, 0.7926, 0.464, 0.8335, 0.4516, 0.25, 0.25, 0.08029, 0.4197, 0.05045, 0.3833, 0.4854, 0.2032, 0.4717, 0.1582, 0.4717, 0.1582, 0.4854, 0.2032, 0.75, 0.25, 0.8712, 0.06855, 0.8335, 0.04838, 0.25, 0.25, 0.1167, 0.4496, 0.08029, 0.4197, 0.3418, 0.02827, 0.2968, 0.01461, 0.2968, 0.01461, 0.3418, 0.02827, 0.75, 0.25, 0.5484, 0.3335, 0.5685, 0.3712, 0.25, 0.25, 0.1582, 0.4717, 0.1167, 0.4496, 0.4688, 0.75, 0.5, 0.75, 0.5, 0.75, 0.4688, 0.75, 0.75, 0.25, 0.9043, 0.09569, 0.8712, 0.06855, 0.25, 0.25, 0.2032, 0.4854, 0.1582, 0.4717, 0.4375, 0.75, 0.4688, 0.75, 0.4688, 0.75, 0.4375, 0.75, 0.75, 0.25, 0.536, 0.2926, 0.5484, 0.3335, 0.25, 0.25, 0.25, 0.49, 0.2032, 0.4854, 0.3833, 0.05045, 0.3418, 0.02827, 0.3418, 0.02827, 0.3833, 0.05045, 1.0, 0.5785, 1.0, 0.75, 0.9688, 0.75, 0.9688, 0.5785, 0.7062, 0.4703, 0.664, 0.4575, 0.6594, 0.4688, 0.7038, 0.4823, 0.664, 0.4575, 0.6252, 0.4368, 0.6184, 0.4469, 0.6594, 0.4688, 0.6252, 0.4368, 0.5912, 0.4088, 0.5825, 0.4175, 0.6184, 0.4469, 0.5912, 0.4088, 0.5632, 0.3748, 0.5531, 0.3816, 0.5825, 0.4175, 0.5632, 0.3748, 0.5425, 0.336, 0.5312, 0.3406, 0.5531, 0.3816, 0.5425, 0.336, 0.5297, 0.2938, 0.5177, 0.2962, 0.5312, 0.3406, 0.5297, 0.2938, 0.5254, 0.25, 0.5132, 0.25, 0.5177, 0.2962, 0.5254, 0.25, 0.5297, 0.2062, 0.5177, 0.2038, 0.5132, 0.25, 0.5297, 0.2062, 0.5425, 0.164, 0.5312, 0.1594, 0.5177, 0.2038, 0.5425, 0.164, 0.5632, 0.1252, 0.5531, 0.1184, 0.5312, 0.1594, 0.5632, 0.1252, 0.5912, 0.09117, 0.5825, 0.08252, 0.5531, 0.1184, 0.5912, 0.09117, 0.6252, 0.06324, 0.6184, 0.05307, 0.5825, 0.08252, 0.6252, 0.06324, 0.664, 0.04248, 0.6594, 0.03118, 0.6184, 0.05307, 0.664, 0.04248, 0.7062, 0.0297, 0.7038, 0.0177, 0.6594, 0.03118, 0.7062, 0.0297, 0.75, 0.02538, 0.75, 0.01315, 0.7038, 0.0177, 0.75, 0.02538, 0.7938, 0.0297, 0.7962, 0.0177, 0.75, 0.01315, 0.7938, 0.0297, 0.836, 0.04248, 0.8406, 0.03118, 0.7962, 0.0177, 0.836, 0.04248, 0.8748, 0.06324, 0.8816, 0.05307, 0.8406, 0.03118, 0.8748, 0.06324, 0.9088, 0.09117, 0.9175, 0.08252, 0.8816, 0.05307, 0.9088, 0.09117, 0.9368, 0.1252, 0.9469, 0.1184, 0.9175, 0.08252, 0.9368, 0.1252, 0.9575, 0.164, 0.9688, 0.1594, 0.9469, 0.1184, 0.9575, 0.164, 0.9703, 0.2062, 0.9823, 0.2038, 0.9688, 0.1594, 0.9703, 0.2062, 0.9746, 0.25, 0.9868, 0.25, 0.9823, 0.2038, 0.9746, 0.25, 0.9703, 0.2938, 0.9823, 0.2962, 0.9868, 0.25, 0.9703, 0.2938, 0.9575, 0.336, 0.9688, 0.3406, 0.9823, 0.2962, 0.9575, 0.336, 0.9368, 0.3748, 0.9469, 0.3816, 0.9688, 0.3406, 0.9368, 0.3748, 0.9088, 0.4088, 0.9175, 0.4175, 0.9469, 0.3816, 0.9088, 0.4088, 0.8748, 0.4368, 0.8816, 0.4469, 0.9175, 0.4175, 0.8748, 0.4368, 0.836, 0.4575, 0.8406, 0.4688, 0.8816, 0.4469, 0.836, 0.4575, 0.7938, 0.4703, 0.7962, 0.4823, 0.8406, 0.4688, 0.75, 0.4746, 0.7062, 0.4703, 0.7038, 0.4823, 0.75, 0.4868, 0.08029, 0.08029, 0.05045, 0.1167, 0.05045, 0.1167, 0.08029, 0.08029, 0.2188, 0.75, 0.25, 0.75, 0.25, 0.75, 0.2188, 0.75, 0.05045, 0.1167, 0.02827, 0.1582, 0.02827, 0.1582, 0.05045, 0.1167, 0.25, 0.75, 0.2812, 0.75, 0.2812, 0.75, 0.2501, 0.75, 0.1167, 0.05045, 0.08029, 0.08029, 0.08029, 0.08029, 0.1167, 0.05045, 0.2188, 0.75, 0.25, 0.75, 0.2499, 0.75, 0.2188, 0.75, 0.1582, 0.02827, 0.1167, 0.05045, 0.1167, 0.05045, 0.1582, 0.02827, 0.1875, 0.75, 0.2188, 0.75, 0.2187, 0.75, 0.1876, 0.75, 0.2032, 0.01461, 0.1582, 0.02827, 0.1582, 0.02827, 0.2032, 0.01461, 0.1562, 0.75, 0.1875, 0.75, 0.1874, 0.75, 0.1563, 0.75, 0.9062, 0.75, 0.9375, 0.75, 0.9375, 0.75, 0.9062, 0.75, 0.2968, 0.01461, 0.25, 0.01, 0.25, 0.01, 0.2968, 0.01461, 0.125, 0.75, 0.1562, 0.75, 0.1562, 0.75, 0.1251, 0.75, 0.9375, 0.75, 0.9688, 0.75, 0.9687, 0.75, 0.9376, 0.75, 0.25, 0.01, 0.2032, 0.01461, 0.2032, 0.01461, 0.25, 0.01, 0.09375, 0.75, 0.125, 0.75, 0.1249, 0.75, 0.09384, 0.75, 0.9062, 0.75, 0.9375, 0.75, 0.9374, 0.75, 0.9063, 0.75, 0.3418, 0.02827, 0.2968, 0.01461, 0.2968, 0.01461, 0.3418, 0.02827, 0.0625, 0.75, 0.09375, 0.75, 0.09366, 0.75, 0.06259, 0.75, 0.875, 0.75, 0.9062, 0.75, 0.9062, 0.75, 0.8751, 0.75, 0.4197, 0.08029, 0.3833, 0.05045, 0.3833, 0.05045, 0.4197, 0.08029, 0.03125, 0.75, 0.0625, 0.75, 0.06241, 0.75, 0.03134, 0.75, 0.8438, 0.75, 0.875, 0.75, 0.8749, 0.75, 0.8438, 0.75, 0.3833, 0.05045, 0.3418, 0.02827, 0.3418, 0.02827, 0.3833, 0.05045, 0.9688, 0.75, 1.0, 0.75, 0.9999, 0.75, 0.9688, 0.75, 0.8125, 0.75, 0.8438, 0.75, 0.8437, 0.75, 0.8126, 0.75, 0.4717, 0.1582, 0.4496, 0.1167, 0.4496, 0.1167, 0.4717, 0.1582, 0.75, 0.75, 0.7812, 0.75, 0.7812, 0.75, 0.7501, 0.75, 0.4496, 0.1167, 0.4197, 0.08029, 0.4197, 0.08029, 0.4496, 0.1167, 0.7188, 0.75, 0.75, 0.75, 0.7499, 0.75, 0.7188, 0.75, 0.4854, 0.2032, 0.4717, 0.1582, 0.4717, 0.1582, 0.4854, 0.2032, 0.6875, 0.75, 0.7188, 0.75, 0.7187, 0.75, 0.6876, 0.75, 0.8125, 0.75, 0.8438, 0.75, 0.8438, 0.75, 0.8125, 0.75, 0.03125, 0.75, 0.0625, 0.75, 0.0625, 0.75, 0.03125, 0.75, 0.25, 0.49, 0.2968, 0.4854, 0.2968, 0.4854, 0.25, 0.49, 0.05045, 0.1167, 0.02827, 0.1582, 0.02827, 0.1582, 0.05045, 0.1167, 0.8438, 0.75, 0.875, 0.75, 0.875, 0.75, 0.8438, 0.75, 0.1582, 0.02827, 0.1167, 0.05045, 0.1167, 0.05045, 0.1582, 0.02827, 0.875, 0.75, 0.9062, 0.75, 0.9062, 0.75, 0.875, 0.75, 0.25, 0.01, 0.2032, 0.01461, 0.2032, 0.01461, 0.25, 0.01, 0.0625, 0.75, 0.09375, 0.75, 0.09375, 0.75, 0.0625, 0.75, 0.0, 0.75, 0.03125, 0.75, 0.03116, 0.75, 9.1e-05, 0.75, 0.09375, 0.75, 0.125, 0.75, 0.125, 0.75, 0.09375, 0.75, 0.4197, 0.08029, 0.3833, 0.05045, 0.3833, 0.05045, 0.4197, 0.08029, 0.125, 0.75, 0.1562, 0.75, 0.1562, 0.75, 0.125, 0.75, 0.4854, 0.2968, 0.49, 0.25, 0.49, 0.25, 0.4854, 0.2968, 0.08029, 0.4197, 0.1167, 0.4496, 0.1167, 0.4496, 0.08029, 0.4197, 0.1562, 0.75, 0.1875, 0.75, 0.1875, 0.75, 0.1562, 0.75, 0.3418, 0.4717, 0.3833, 0.4496, 0.3833, 0.4496, 0.3418, 0.4717, 0.01461, 0.2032, 0.01, 0.25, 0.01, 0.25, 0.01461, 0.2032, 0.1875, 0.75, 0.2188, 0.75, 0.2188, 0.75, 0.1875, 0.75, 0.1582, 0.02827, 0.1167, 0.05045, 0.1167, 0.05045, 0.1582, 0.02827, 0.25, 0.75, 0.2812, 0.75, 0.2812, 0.75, 0.25, 0.75, 0.3833, 0.05045, 0.3418, 0.02827, 0.3418, 0.02827, 0.3833, 0.05045, 0.2812, 0.75, 0.3125, 0.75, 0.3124, 0.75, 0.2813, 0.75, 0.2812, 0.75, 0.3125, 0.75, 0.3125, 0.75, 0.2812, 0.75, 0.49, 0.25, 0.4854, 0.2032, 0.4854, 0.2032, 0.49, 0.25, 0.1167, 0.4496, 0.1582, 0.4717, 0.1582, 0.4717, 0.1167, 0.4496, 0.3125, 0.75, 0.3438, 0.75, 0.3438, 0.75, 0.3125, 0.75, 0.3833, 0.4496, 0.4197, 0.4197, 0.4197, 0.4197, 0.3833, 0.4496, 0.01, 0.25, 0.01461, 0.2968, 0.01461, 0.2968, 0.01, 0.25, 0.3438, 0.75, 0.375, 0.75, 0.375, 0.75, 0.3438, 0.75, 0.1167, 0.05045, 0.08029, 0.08029, 0.08029, 0.08029, 0.1167, 0.05045, 0.4062, 0.75, 0.4375, 0.75, 0.4375, 0.75, 0.4062, 0.75, 0.2968, 0.4854, 0.3418, 0.4717, 0.3418, 0.4717, 0.2968, 0.4854, 1.0, 0.75, 1.0, 0.8928, 0.9688, 0.8928, 0.9688, 0.75, 0.3833, 0.4496, 0.4197, 0.4197, 0.4197, 0.4197, 0.3833, 0.4496, 0.4197, 0.4197, 0.4496, 0.3833, 0.4496, 0.3833, 0.4197, 0.4197, 0.4496, 0.3833, 0.4717, 0.3418, 0.4717, 0.3418, 0.4496, 0.3833, 0.4717, 0.3418, 0.4854, 0.2968, 0.4854, 0.2968, 0.4717, 0.3418, 0.4854, 0.2968, 0.49, 0.25, 0.49, 0.25, 0.4854, 0.2968, 0.49, 0.25, 0.4854, 0.2032, 0.4854, 0.2032, 0.49, 0.25, 0.4854, 0.2032, 0.4717, 0.1582, 0.4717, 0.1582, 0.4854, 0.2032, 0.6875, 0.75, 0.6875, 0.8928, 0.6562, 0.8928, 0.6562, 0.75, 0.4717, 0.1582, 0.4496, 0.1167, 0.4496, 0.1167, 0.4717, 0.1582, 0.625, 0.75, 0.625, 0.8928, 0.5938, 0.8928, 0.5938, 0.75, 0.4197, 0.08029, 0.3833, 0.05045, 0.3833, 0.05045, 0.4197, 0.08029, 0.3418, 0.02827, 0.2968, 0.01461, 0.2968, 0.01461, 0.3418, 0.02827, 0.5312, 0.75, 0.5312, 0.8928, 0.5, 0.8928, 0.5, 0.75, 0.2968, 0.01461, 0.25, 0.01, 0.25, 0.01, 0.2968, 0.01461, 0.4688, 0.75, 0.4688, 0.8928, 0.4375, 0.8928, 0.4375, 0.75, 0.2032, 0.01461, 0.1582, 0.02827, 0.1582, 0.02827, 0.2032, 0.01461, 0.1167, 0.05045, 0.08029, 0.08029, 0.08029, 0.08029, 0.1167, 0.05045, 0.375, 0.75, 0.375, 0.8928, 0.3438, 0.8928, 0.3438, 0.75, 0.08029, 0.08029, 0.05045, 0.1167, 0.05045, 0.1167, 0.08029, 0.08029, 0.02827, 0.1582, 0.01461, 0.2032, 0.01461, 0.2032, 0.02827, 0.1582, 0.01461, 0.2032, 0.01, 0.25, 0.01, 0.25, 0.01461, 0.2032, 0.01, 0.25, 0.01461, 0.2968, 0.01461, 0.2968, 0.01, 0.25, 0.01461, 0.2968, 0.02827, 0.3418, 0.02827, 0.3418, 0.01461, 0.2968, 0.02827, 0.3418, 0.05045, 0.3833, 0.05045, 0.3833, 0.02827, 0.3418, 0.05045, 0.3833, 0.08029, 0.4197, 0.08029, 0.4197, 0.05045, 0.3833, 0.08029, 0.4197, 0.1167, 0.4496, 0.1167, 0.4496, 0.08029, 0.4197, 0.1167, 0.4496, 0.1582, 0.4717, 0.1582, 0.4717, 0.1167, 0.4496, 0.1582, 0.4717, 0.2032, 0.4854, 0.2032, 0.4854, 0.1582, 0.4717, 0.2032, 0.4854, 0.25, 0.49, 0.25, 0.49, 0.2032, 0.4854, 0.3125, 0.75, 0.3438, 0.75, 0.3437, 0.75, 0.3126, 0.75, 0.02827, 0.1582, 0.01461, 0.2032, 0.01461, 0.2032, 0.02827, 0.1582, 0.3438, 0.75, 0.375, 0.75, 0.3749, 0.75, 0.3438, 0.75, 0.01461, 0.2032, 0.01, 0.25, 0.01, 0.25, 0.01461, 0.2032, 0.375, 0.75, 0.4062, 0.75, 0.4062, 0.75, 0.3751, 0.75, 0.01, 0.25, 0.01461, 0.2968, 0.01461, 0.2968, 0.01, 0.25, 0.4062, 0.75, 0.4375, 0.75, 0.4374, 0.75, 0.4063, 0.75, 0.01461, 0.2968, 0.02827, 0.3418, 0.02827, 0.3418, 0.01461, 0.2968, 0.375, 0.75, 0.4062, 0.75, 0.4062, 0.75, 0.375, 0.75, 0.02827, 0.3418, 0.05045, 0.3833, 0.05045, 0.3833, 0.02827, 0.3418, 0.2968, 0.4854, 0.3418, 0.4717, 0.3418, 0.4717, 0.2968, 0.4854, 0.4375, 0.75, 0.4688, 0.75, 0.4687, 0.75, 0.4376, 0.75, 0.05045, 0.3833, 0.08029, 0.4197, 0.08029, 0.4197, 0.05045, 0.3833, 0.4688, 0.75, 0.5, 0.75, 0.4999, 0.75, 0.4688, 0.75, 0.08029, 0.4197, 0.1167, 0.4496, 0.1167, 0.4496, 0.08029, 0.4197, 0.9688, 0.75, 0.9688, 0.8928, 0.9375, 0.8928, 0.9375, 0.75, 0.5, 0.75, 0.5312, 0.75, 0.5312, 0.75, 0.5001, 0.75, 0.1167, 0.4496, 0.1582, 0.4717, 0.1582, 0.4717, 0.1167, 0.4496, 0.3833, 0.4496, 0.4197, 0.4197, 0.4197, 0.4197, 0.3833, 0.4496, 0.5312, 0.75, 0.5625, 0.75, 0.5624, 0.75, 0.5313, 0.75, 0.1582, 0.4717, 0.2032, 0.4854, 0.2032, 0.4854, 0.1582, 0.4717, 0.4197, 0.4197, 0.4496, 0.3833, 0.4496, 0.3833, 0.4197, 0.4197, 0.5625, 0.75, 0.5938, 0.75, 0.5937, 0.75, 0.5626, 0.75, 0.4496, 0.3833, 0.4717, 0.3418, 0.4717, 0.3418, 0.4496, 0.3833, 0.5938, 0.75, 0.625, 0.75, 0.6249, 0.75, 0.5938, 0.75, 0.3418, 0.4717, 0.3833, 0.4496, 0.3833, 0.4496, 0.3418, 0.4717, 0.4717, 0.3418, 0.4854, 0.2968, 0.4854, 0.2968, 0.4717, 0.3418, 0.625, 0.75, 0.6562, 0.75, 0.6562, 0.75, 0.6251, 0.75, 0.4854, 0.2968, 0.49, 0.25, 0.49, 0.25, 0.4854, 0.2968, 0.6562, 0.75, 0.6875, 0.75, 0.6874, 0.75, 0.6563, 0.75, 0.49, 0.25, 0.4854, 0.2032, 0.4854, 0.2032, 0.49, 0.25, 0.03125, 0.75, 0.0, 0.75, 6.264e-05, 0.75, 0.03125, 0.75, 0.03125, 0.75, 6.264e-05, 0.75, 9.1e-05, 0.75, 0.03116, 0.75, 0.0625, 0.75, 0.03125, 0.75, 0.03125, 0.75, 0.0625, 0.75, 0.0625, 0.75, 0.03125, 0.75, 0.03134, 0.75, 0.06241, 0.75, 0.09375, 0.75, 0.0625, 0.75, 0.0625, 0.75, 0.09375, 0.75, 0.09375, 0.75, 0.0625, 0.75, 0.06259, 0.75, 0.09366, 0.75, 0.125, 0.75, 0.09375, 0.75, 0.09375, 0.75, 0.125, 0.75, 0.125, 0.75, 0.09375, 0.75, 0.09384, 0.75, 0.1249, 0.75, 0.1562, 0.75, 0.125, 0.75, 0.125, 0.75, 0.1562, 0.75, 0.1562, 0.75, 0.125, 0.75, 0.1251, 0.75, 0.1562, 0.75, 0.1875, 0.75, 0.1562, 0.75, 0.1562, 0.75, 0.1875, 0.75, 0.1875, 0.75, 0.1562, 0.75, 0.1563, 0.75, 0.1874, 0.75, 0.2188, 0.75, 0.1875, 0.75, 0.1875, 0.75, 0.2188, 0.75, 0.2188, 0.75, 0.1875, 0.75, 0.1876, 0.75, 0.2187, 0.75, 0.25, 0.75, 0.2188, 0.75, 0.2188, 0.75, 0.25, 0.75, 0.25, 0.75, 0.2188, 0.75, 0.2188, 0.75, 0.2499, 0.75, 0.2812, 0.75, 0.25, 0.75, 0.25, 0.75, 0.2812, 0.75, 0.2812, 0.75, 0.25, 0.75, 0.2501, 0.75, 0.2812, 0.75, 0.3125, 0.75, 0.2812, 0.75, 0.2812, 0.75, 0.3125, 0.75, 0.3125, 0.75, 0.2812, 0.75, 0.2813, 0.75, 0.3124, 0.75, 0.3438, 0.75, 0.3125, 0.75, 0.3125, 0.75, 0.3438, 0.75, 0.3438, 0.75, 0.3125, 0.75, 0.3126, 0.75, 0.3437, 0.75, 0.375, 0.75, 0.3438, 0.75, 0.3438, 0.75, 0.375, 0.75, 0.375, 0.75, 0.3438, 0.75, 0.3438, 0.75, 0.3749, 0.75, 0.4062, 0.75, 0.375, 0.75, 0.375, 0.75, 0.4062, 0.75, 0.4062, 0.75, 0.375, 0.75, 0.3751, 0.75, 0.4062, 0.75, 0.4375, 0.75, 0.4062, 0.75, 0.4062, 0.75, 0.4375, 0.75, 0.4375, 0.75, 0.4062, 0.75, 0.4063, 0.75, 0.4374, 0.75, 0.4688, 0.75, 0.4375, 0.75, 0.4375, 0.75, 0.4688, 0.75, 0.4688, 0.75, 0.4375, 0.75, 0.4376, 0.75, 0.4687, 0.75, 0.5, 0.75, 0.4688, 0.75, 0.4688, 0.75, 0.5, 0.75, 0.5, 0.75, 0.4688, 0.75, 0.4688, 0.75, 0.4999, 0.75, 0.5312, 0.75, 0.5, 0.75, 0.5, 0.75, 0.5312, 0.75, 0.5312, 0.75, 0.5, 0.75, 0.5001, 0.75, 0.5312, 0.75, 0.5625, 0.75, 0.5312, 0.75, 0.5312, 0.75, 0.5625, 0.75, 0.5625, 0.75, 0.5312, 0.75, 0.5313, 0.75, 0.5624, 0.75, 0.5938, 0.75, 0.5625, 0.75, 0.5625, 0.75, 0.5938, 0.75, 0.5938, 0.75, 0.5625, 0.75, 0.5626, 0.75, 0.5937, 0.75, 0.625, 0.75, 0.5938, 0.75, 0.5938, 0.75, 0.625, 0.75, 0.625, 0.75, 0.5938, 0.75, 0.5938, 0.75, 0.6249, 0.75, 0.6562, 0.75, 0.625, 0.75, 0.625, 0.75, 0.6562, 0.75, 0.6562, 0.75, 0.625, 0.75, 0.6251, 0.75, 0.6562, 0.75, 0.6875, 0.75, 0.6562, 0.75, 0.6562, 0.75, 0.6875, 0.75, 0.6875, 0.75, 0.6562, 0.75, 0.6563, 0.75, 0.6874, 0.75, 0.7188, 0.75, 0.6875, 0.75, 0.6875, 0.75, 0.7188, 0.75, 0.7188, 0.75, 0.6875, 0.75, 0.6876, 0.75, 0.7187, 0.75, 0.75, 0.75, 0.7188, 0.75, 0.7188, 0.75, 0.75, 0.75, 0.75, 0.75, 0.7188, 0.75, 0.7188, 0.75, 0.7499, 0.75, 0.7812, 0.75, 0.75, 0.75, 0.75, 0.75, 0.7812, 0.75, 0.7812, 0.75, 0.75, 0.75, 0.7501, 0.75, 0.7812, 0.75, 0.8125, 0.75, 0.7812, 0.75, 0.7812, 0.75, 0.8125, 0.75, 0.8125, 0.75, 0.7812, 0.75, 0.7813, 0.75, 0.8124, 0.75, 0.8438, 0.75, 0.8125, 0.75, 0.8125, 0.75, 0.8438, 0.75, 0.8438, 0.75, 0.8125, 0.75, 0.8126, 0.75, 0.8437, 0.75, 0.875, 0.75, 0.8438, 0.75, 0.8438, 0.75, 0.875, 0.75, 0.875, 0.75, 0.8438, 0.75, 0.8438, 0.75, 0.8749, 0.75, 0.9062, 0.75, 0.875, 0.75, 0.875, 0.75, 0.9063, 0.75, 0.9063, 0.75, 0.875, 0.75, 0.8751, 0.75, 0.9062, 0.75, 0.9375, 0.75, 0.9062, 0.75, 0.9063, 0.75, 0.9375, 0.75, 0.9375, 0.75, 0.9063, 0.75, 0.9063, 0.75, 0.9374, 0.75, 0.9688, 0.75, 0.9375, 0.75, 0.9375, 0.75, 0.9688, 0.75, 0.9688, 0.75, 0.9375, 0.75, 0.9376, 0.75, 0.9687, 0.75, 1.0, 0.75, 0.9688, 0.75, 0.9688, 0.75, 0.9999, 0.75, 0.9999, 0.75, 0.9688, 0.75, 0.9688, 0.75, 0.9999, 0.75, 0.03125, 0.75, 0.0625, 0.75, 0.0625, 0.75, 0.03125, 0.75, 0.9688, 0.75, 0.9999, 0.75, 1.0, 0.75, 0.9688, 0.75, 0.4062, 0.75, 0.4375, 0.75, 0.4375, 0.75, 0.4062, 0.75, 0.4375, 0.75, 0.4688, 0.75, 0.4688, 0.75, 0.4375, 0.75, 0.375, 0.75, 0.4062, 0.75, 0.4062, 0.75, 0.375, 0.75, 0.3438, 0.75, 0.375, 0.75, 0.375, 0.75, 0.3438, 0.75, 0.3125, 0.75, 0.3438, 0.75, 0.3438, 0.75, 0.3125, 0.75, 0.2812, 0.75, 0.3125, 0.75, 0.3125, 0.75, 0.2812, 0.75, 0.2188, 0.75, 0.25, 0.75, 0.25, 0.75, 0.2188, 0.75, 0.1875, 0.75, 0.2188, 0.75, 0.2188, 0.75, 0.1875, 0.75, 0.1562, 0.75, 0.1875, 0.75, 0.1875, 0.75, 0.1562, 0.75, 0.125, 0.75, 0.1562, 0.75, 0.1562, 0.75, 0.125, 0.75, 0.09375, 0.75, 0.125, 0.75, 0.125, 0.75, 0.09375, 0.75, 0.9062, 0.75, 0.9375, 0.75, 0.9375, 0.75, 0.9062, 0.75, 0.0625, 0.75, 0.09375, 0.75, 0.09375, 0.75, 0.0625, 0.75, 0.875, 0.75, 0.9062, 0.75, 0.9062, 0.75, 0.875, 0.75, 0.9375, 0.75, 0.9688, 0.75, 0.9688, 0.75, 0.9375, 0.75, 0.8438, 0.75, 0.875, 0.75, 0.875, 0.75, 0.8438, 0.75, 0.9375, 0.75, 0.9688, 0.75, 0.9688, 0.75, 0.9375, 0.75, 0.25, 0.75, 0.2812, 0.75, 0.2812, 0.75, 0.25, 0.75, 0.4688, 0.75, 0.5, 0.75, 0.5, 0.75, 0.4688, 0.75, 0.5, 0.75, 0.5312, 0.75, 0.5312, 0.75, 0.5, 0.75, 0.5312, 0.75, 0.5625, 0.75, 0.5625, 0.75, 0.5312, 0.75, 0.5625, 0.75, 0.5938, 0.75, 0.5938, 0.75, 0.5625, 0.75, 0.5938, 0.75, 0.625, 0.75, 0.625, 0.75, 0.5938, 0.75, 0.625, 0.75, 0.6562, 0.75, 0.6562, 0.75, 0.625, 0.75, 0.6562, 0.75, 0.6875, 0.75, 0.6875, 0.75, 0.6562, 0.75, 0.6875, 0.75, 0.7188, 0.75, 0.7188, 0.75, 0.6875, 0.75, 0.7188, 0.75, 0.75, 0.75, 0.75, 0.75, 0.7188, 0.75, 0.75, 0.75, 0.7812, 0.75, 0.7812, 0.75, 0.75, 0.75, 0.7812, 0.75, 0.8125, 0.75, 0.8125, 0.75, 0.7812, 0.75, 0.0, 0.75, 0.03125, 0.75, 0.03125, 0.75, 0.0001694, 0.75, 0.8125, 0.75, 0.8438, 0.75, 0.8438, 0.75, 0.8125, 0.75, 0.05045, 0.1167, 0.02827, 0.1582, 0.02827, 0.1582, 0.05045, 0.1167, 0.2188, 0.75, 0.2188, 0.8928, 0.1875, 0.8928, 0.1875, 0.75, 0.875, 0.75, 0.875, 0.8928, 0.8438, 0.8928, 0.8438, 0.75, 0.0625, 0.75, 0.0625, 0.8928, 0.03125, 0.8928, 0.03125, 0.75, 0.7188, 0.75, 0.7188, 0.8928, 0.6875, 0.8928, 0.6875, 0.75, 0.5625, 0.75, 0.5625, 0.8928, 0.5312, 0.8928, 0.5312, 0.75, 0.4375, 0.75, 0.4375, 0.8928, 0.4062, 0.8928, 0.4062, 0.75, 0.2812, 0.75, 0.2812, 0.8928, 0.25, 0.8928, 0.25, 0.75, 0.9375, 0.75, 0.9375, 0.8928, 0.9062, 0.8928, 0.9062, 0.75, 0.125, 0.75, 0.125, 0.8928, 0.09375, 0.8928, 0.09375, 0.75, 0.7812, 0.75, 0.7812, 0.8928, 0.75, 0.8928, 0.75, 0.75, 0.3125, 0.75, 0.3125, 0.8928, 0.2812, 0.8928, 0.2812, 0.75, 0.1875, 0.75, 0.1875, 0.8928, 0.1562, 0.8928, 0.1562, 0.75, 0.8438, 0.75, 0.8438, 0.8928, 0.8125, 0.8928, 0.8125, 0.75, 0.5938, 0.75, 0.5938, 0.8928, 0.5625, 0.8928, 0.5625, 0.75, 0.75, 0.75, 0.75, 0.8928, 0.7188, 0.8928, 0.7188, 0.75, 0.09375, 0.75, 0.09375, 0.8928, 0.0625, 0.8928, 0.0625, 0.75, 0.9062, 0.75, 0.9062, 0.8928, 0.875, 0.8928, 0.875, 0.75, 0.25, 0.75, 0.25, 0.8928, 0.2188, 0.8928, 0.2188, 0.75, 0.4062, 0.75, 0.4062, 0.8928, 0.375, 0.8928, 0.375, 0.75, 0.08029, 0.08029, 0.05045, 0.1167, 0.05045, 0.1167, 0.08029, 0.08029, 0.3418, 0.4717, 0.3833, 0.4496, 0.3833, 0.4496, 0.3418, 0.4717, 0.6562, 0.75, 0.6562, 0.8928, 0.625, 0.8928, 0.625, 0.75, 0.8125, 0.75, 0.8125, 0.8928, 0.7812, 0.8928, 0.7812, 0.75, 0.03125, 0.75, 0.03125, 0.8928, 0.0, 0.8928, 0.0, 0.75, 0.1562, 0.75, 0.1562, 0.8928, 0.125, 0.8928, 0.125, 0.75, 0.3438, 0.75, 0.3438, 0.8928, 0.3125, 0.8928, 0.3125, 0.75, 0.5, 0.75, 0.5, 0.8928, 0.4688, 0.8928, 0.4688, 0.75, 0.4717, 0.1582, 0.4496, 0.1167, 0.4496, 0.1167, 0.4717, 0.1582, 0.4496, 0.3833, 0.4717, 0.3418, 0.4717, 0.3418, 0.4496, 0.3833, 0.02827, 0.3418, 0.05045, 0.3833, 0.05045, 0.3833, 0.02827, 0.3418, 0.03125, 0.75, 0.0001228, 0.75, 0.0005316, 0.75, 0.03125, 0.75, 0.03125, 0.75, 0.0005316, 0.75, 0.0001694, 0.75, 0.03125, 0.75, 0.4375, 0.75, 0.4062, 0.75, 0.4062, 0.75, 0.4375, 0.75, 0.4375, 0.75, 0.4062, 0.75, 0.4062, 0.75, 0.4375, 0.75, 0.4688, 0.75, 0.4375, 0.75, 0.4375, 0.75, 0.4688, 0.75, 0.4688, 0.75, 0.4375, 0.75, 0.4375, 0.75, 0.4688, 0.75, 0.4062, 0.75, 0.375, 0.75, 0.375, 0.75, 0.4062, 0.75, 0.4062, 0.75, 0.375, 0.75, 0.375, 0.75, 0.4062, 0.75, 0.375, 0.75, 0.3438, 0.75, 0.3438, 0.75, 0.375, 0.75, 0.375, 0.75, 0.3438, 0.75, 0.3438, 0.75, 0.375, 0.75, 0.3438, 0.75, 0.3125, 0.75, 0.3125, 0.75, 0.3438, 0.75, 0.3438, 0.75, 0.3125, 0.75, 0.3125, 0.75, 0.3438, 0.75, 0.3125, 0.75, 0.2812, 0.75, 0.2812, 0.75, 0.3125, 0.75, 0.3125, 0.75, 0.2812, 0.75, 0.2812, 0.75, 0.3125, 0.75, 0.25, 0.75, 0.2188, 0.75, 0.2188, 0.75, 0.25, 0.75, 0.25, 0.75, 0.2188, 0.75, 0.2188, 0.75, 0.25, 0.75, 0.2188, 0.75, 0.1875, 0.75, 0.1875, 0.75, 0.2188, 0.75, 0.2188, 0.75, 0.1875, 0.75, 0.1875, 0.75, 0.2188, 0.75, 0.1875, 0.75, 0.1562, 0.75, 0.1562, 0.75, 0.1875, 0.75, 0.1875, 0.75, 0.1562, 0.75, 0.1562, 0.75, 0.1875, 0.75, 0.1562, 0.75, 0.125, 0.75, 0.125, 0.75, 0.1562, 0.75, 0.1562, 0.75, 0.125, 0.75, 0.125, 0.75, 0.1562, 0.75, 0.125, 0.75, 0.09375, 0.75, 0.09375, 0.75, 0.125, 0.75, 0.125, 0.75, 0.09375, 0.75, 0.09375, 0.75, 0.125, 0.75, 0.9375, 0.75, 0.9062, 0.75, 0.9062, 0.75, 0.9375, 0.75, 0.9375, 0.75, 0.9062, 0.75, 0.9062, 0.75, 0.9375, 0.75, 0.09375, 0.75, 0.0625, 0.75, 0.0625, 0.75, 0.09375, 0.75, 0.09375, 0.75, 0.0625, 0.75, 0.0625, 0.75, 0.09375, 0.75, 0.9062, 0.75, 0.875, 0.75, 0.875, 0.75, 0.9062, 0.75, 0.9062, 0.75, 0.875, 0.75, 0.875, 0.75, 0.9062, 0.75, 0.0625, 0.75, 0.03125, 0.75, 0.03125, 0.75, 0.0625, 0.75, 0.0625, 0.75, 0.03125, 0.75, 0.03125, 0.75, 0.0625, 0.75, 0.875, 0.75, 0.8438, 0.75, 0.8438, 0.75, 0.875, 0.75, 0.875, 0.75, 0.8438, 0.75, 0.8438, 0.75, 0.875, 0.75, 0.9688, 0.75, 0.9375, 0.75, 0.9375, 0.75, 0.9687, 0.75, 0.9687, 0.75, 0.9375, 0.75, 0.9375, 0.75, 0.9688, 0.75, 0.2812, 0.75, 0.25, 0.75, 0.25, 0.75, 0.2812, 0.75, 0.2812, 0.75, 0.25, 0.75, 0.25, 0.75, 0.2812, 0.75, 0.5, 0.75, 0.4688, 0.75, 0.4688, 0.75, 0.5, 0.75, 0.5, 0.75, 0.4688, 0.75, 0.4688, 0.75, 0.5, 0.75, 0.5312, 0.75, 0.5, 0.75, 0.5, 0.75, 0.5313, 0.75, 0.5313, 0.75, 0.5, 0.75, 0.5, 0.75, 0.5312, 0.75, 0.5625, 0.75, 0.5312, 0.75, 0.5313, 0.75, 0.5625, 0.75, 0.5625, 0.75, 0.5313, 0.75, 0.5312, 0.75, 0.5625, 0.75, 0.5938, 0.75, 0.5625, 0.75, 0.5625, 0.75, 0.5938, 0.75, 0.5938, 0.75, 0.5625, 0.75, 0.5625, 0.75, 0.5938, 0.75, 0.625, 0.75, 0.5938, 0.75, 0.5938, 0.75, 0.625, 0.75, 0.625, 0.75, 0.5938, 0.75, 0.5938, 0.75, 0.625, 0.75, 0.6562, 0.75, 0.625, 0.75, 0.625, 0.75, 0.6562, 0.75, 0.6562, 0.75, 0.625, 0.75, 0.625, 0.75, 0.6562, 0.75, 0.6875, 0.75, 0.6562, 0.75, 0.6562, 0.75, 0.6875, 0.75, 0.6875, 0.75, 0.6562, 0.75, 0.6562, 0.75, 0.6875, 0.75, 0.7188, 0.75, 0.6875, 0.75, 0.6875, 0.75, 0.7188, 0.75, 0.7188, 0.75, 0.6875, 0.75, 0.6875, 0.75, 0.7188, 0.75, 0.75, 0.75, 0.7188, 0.75, 0.7188, 0.75, 0.75, 0.75, 0.75, 0.75, 0.7188, 0.75, 0.7188, 0.75, 0.75, 0.75, 0.7812, 0.75, 0.75, 0.75, 0.75, 0.75, 0.7813, 0.75, 0.7813, 0.75, 0.75, 0.75, 0.75, 0.75, 0.7812, 0.75, 0.8125, 0.75, 0.7812, 0.75, 0.7813, 0.75, 0.8125, 0.75, 0.8125, 0.75, 0.7813, 0.75, 0.7812, 0.75, 0.8125, 0.75, 0.9999, 0.75, 0.9688, 0.75, 0.9687, 0.75, 0.9995, 0.75, 0.9995, 0.75, 0.9687, 0.75, 0.9688, 0.75, 0.9998, 0.75, 0.8438, 0.75, 0.8125, 0.75, 0.8125, 0.75, 0.8438, 0.75, 0.8438, 0.75, 0.8125, 0.75, 0.8125, 0.75, 0.8438, 0.75, 0.08029, 0.08029, 0.1167, 0.05045, 0.1167, 0.05046, 0.08031, 0.08031, 0.08031, 0.08031, 0.1167, 0.05046, 0.1167, 0.05045, 0.08029, 0.08029, 0.01461, 0.2968, 0.01, 0.25, 0.01002, 0.25, 0.01463, 0.2968, 0.01463, 0.2968, 0.01002, 0.25, 0.01, 0.25, 0.01461, 0.2968, 0.4197, 0.4197, 0.3833, 0.4496, 0.3833, 0.4495, 0.4197, 0.4197, 0.4197, 0.4197, 0.3833, 0.4495, 0.3833, 0.4496, 0.4197, 0.4197, 0.1582, 0.4717, 0.1167, 0.4496, 0.1167, 0.4495, 0.1582, 0.4717, 0.1582, 0.4717, 0.1167, 0.4495, 0.1167, 0.4496, 0.1582, 0.4717, 0.4854, 0.2032, 0.49, 0.25, 0.49, 0.25, 0.4854, 0.2032, 0.4854, 0.2032, 0.49, 0.25, 0.49, 0.25, 0.4854, 0.2032, 0.3418, 0.02827, 0.3833, 0.05045, 0.3833, 0.05046, 0.3418, 0.02828, 0.3418, 0.02828, 0.3833, 0.05046, 0.3833, 0.05045, 0.3418, 0.02827, 0.1167, 0.05045, 0.1582, 0.02827, 0.1582, 0.02828, 0.1167, 0.05046, 0.1167, 0.05046, 0.1582, 0.02828, 0.1582, 0.02827, 0.1167, 0.05045, 0.01, 0.25, 0.01461, 0.2032, 0.01463, 0.2032, 0.01002, 0.25, 0.01002, 0.25, 0.01463, 0.2032, 0.01461, 0.2032, 0.01, 0.25, 0.3833, 0.4496, 0.3418, 0.4717, 0.3418, 0.4717, 0.3833, 0.4495, 0.3833, 0.4495, 0.3418, 0.4717, 0.3418, 0.4717, 0.3833, 0.4496, 0.1167, 0.4496, 0.08029, 0.4197, 0.08031, 0.4197, 0.1167, 0.4495, 0.1167, 0.4495, 0.08031, 0.4197, 0.08029, 0.4197, 0.1167, 0.4496, 0.49, 0.25, 0.4854, 0.2968, 0.4854, 0.2968, 0.49, 0.25, 0.49, 0.25, 0.4854, 0.2968, 0.4854, 0.2968, 0.49, 0.25, 0.3833, 0.05045, 0.4197, 0.08029, 0.4197, 0.08031, 0.3833, 0.05046, 0.3833, 0.05046, 0.4197, 0.08031, 0.4197, 0.08029, 0.3833, 0.05045, 0.1582, 0.02827, 0.2032, 0.01461, 0.2032, 0.01463, 0.1582, 0.02828, 0.1582, 0.02828, 0.2032, 0.01463, 0.2032, 0.01461, 0.1582, 0.02827, 0.01461, 0.2032, 0.02827, 0.1582, 0.02828, 0.1582, 0.01463, 0.2032, 0.01463, 0.2032, 0.02828, 0.1582, 0.02827, 0.1582, 0.01461, 0.2032, 0.3418, 0.4717, 0.2968, 0.4854, 0.2968, 0.4854, 0.3418, 0.4717, 0.3418, 0.4717, 0.2968, 0.4854, 0.2968, 0.4854, 0.3418, 0.4717, 0.2968, 0.01461, 0.3418, 0.02827, 0.3418, 0.02828, 0.2968, 0.01463, 0.2968, 0.01463, 0.3418, 0.02828, 0.3418, 0.02827, 0.2968, 0.01461, 0.4717, 0.1582, 0.4854, 0.2032, 0.4854, 0.2032, 0.4717, 0.1582, 0.4717, 0.1582, 0.4854, 0.2032, 0.4854, 0.2032, 0.4717, 0.1582, 0.2032, 0.4854, 0.1582, 0.4717, 0.1582, 0.4717, 0.2032, 0.4854, 0.2032, 0.4854, 0.1582, 0.4717, 0.1582, 0.4717, 0.2032, 0.4854, 0.4496, 0.3833, 0.4197, 0.4197, 0.4197, 0.4197, 0.4495, 0.3833, 0.4495, 0.3833, 0.4197, 0.4197, 0.4197, 0.4197, 0.4496, 0.3833, 0.02827, 0.3418, 0.01461, 0.2968, 0.01463, 0.2968, 0.02828, 0.3418, 0.02828, 0.3418, 0.01463, 0.2968, 0.01461, 0.2968, 0.02827, 0.3418, 0.05045, 0.1167, 0.08029, 0.08029, 0.08031, 0.08031, 0.05046, 0.1167, 0.05046, 0.1167, 0.08031, 0.08031, 0.08029, 0.08029, 0.05045, 0.1167, 0.25, 0.49, 0.2032, 0.4854, 0.2032, 0.4854, 0.25, 0.49, 0.25, 0.49, 0.2032, 0.4854, 0.2032, 0.4854, 0.25, 0.49, 0.25, 0.01, 0.2968, 0.01461, 0.2968, 0.01463, 0.25, 0.01002, 0.25, 0.01002, 0.2968, 0.01463, 0.2968, 0.01461, 0.25, 0.01, 0.4496, 0.1167, 0.4717, 0.1582, 0.4717, 0.1582, 0.4495, 0.1167, 0.4495, 0.1167, 0.4717, 0.1582, 0.4717, 0.1582, 0.4496, 0.1167, 0.4717, 0.3418, 0.4496, 0.3833, 0.4495, 0.3833, 0.4717, 0.3418, 0.4717, 0.3418, 0.4495, 0.3833, 0.4496, 0.3833, 0.4717, 0.3418, 0.2968, 0.4854, 0.25, 0.49, 0.25, 0.49, 0.2968, 0.4854, 0.2968, 0.4854, 0.25, 0.49, 0.25, 0.49, 0.2968, 0.4854, 0.05045, 0.3833, 0.02827, 0.3418, 0.02828, 0.3418, 0.05046, 0.3833, 0.05046, 0.3833, 0.02828, 0.3418, 0.02827, 0.3418, 0.05045, 0.3833, 0.02827, 0.1582, 0.05045, 0.1167, 0.05046, 0.1167, 0.02828, 0.1582, 0.02828, 0.1582, 0.05046, 0.1167, 0.05045, 0.1167, 0.02827, 0.1582, 0.2032, 0.01461, 0.25, 0.01, 0.25, 0.01002, 0.2032, 0.01463, 0.2032, 0.01463, 0.25, 0.01002, 0.25, 0.01, 0.2032, 0.01461, 0.4197, 0.08029, 0.4496, 0.1167, 0.4495, 0.1167, 0.4197, 0.08031, 0.4197, 0.08031, 0.4495, 0.1167, 0.4496, 0.1167, 0.4197, 0.08029, 0.4854, 0.2968, 0.4717, 0.3418, 0.4717, 0.3418, 0.4854, 0.2968, 0.4854, 0.2968, 0.4717, 0.3418, 0.4717, 0.3418, 0.4854, 0.2968, 0.08029, 0.4197, 0.05045, 0.3833, 0.05046, 0.3833, 0.08031, 0.4197, 0.08031, 0.4197, 0.05046, 0.3833, 0.05045, 0.3833, 0.08029, 0.4197, 0.9688, 0.75, 1.0, 0.75, 0.9998, 0.75, 0.9688, 0.75, 0.03125, 0.5785, 0.03125, 0.75, 0.0, 0.75, 0.0, 0.5785, 0.9375, 0.5785, 0.9375, 0.75, 0.9062, 0.75, 0.9062, 0.5785, 0.9062, 0.5785, 0.9062, 0.75, 0.875, 0.75, 0.875, 0.5785, 0.875, 0.5785, 0.875, 0.75, 0.8438, 0.75, 0.8438, 0.5785, 0.8438, 0.5785, 0.8438, 0.75, 0.8125, 0.75, 0.8125, 0.5785, 0.8125, 0.5785, 0.8125, 0.75, 0.7812, 0.75, 0.7812, 0.5785, 0.7812, 0.5785, 0.7812, 0.75, 0.75, 0.75, 0.75, 0.5785, 0.75, 0.5785, 0.75, 0.75, 0.7188, 0.75, 0.7188, 0.5785, 0.7188, 0.5785, 0.7188, 0.75, 0.6875, 0.75, 0.6875, 0.5785, 0.6875, 0.5785, 0.6875, 0.75, 0.6562, 0.75, 0.6562, 0.5785, 0.6562, 0.5785, 0.6562, 0.75, 0.625, 0.75, 0.625, 0.5785, 0.625, 0.5785, 0.625, 0.75, 0.5938, 0.75, 0.5938, 0.5785, 0.5938, 0.5785, 0.5938, 0.75, 0.5625, 0.75, 0.5625, 0.5785, 0.5625, 0.5785, 0.5625, 0.75, 0.5312, 0.75, 0.5312, 0.5785, 0.5312, 0.5785, 0.5312, 0.75, 0.5, 0.75, 0.5, 0.5785, 0.5, 0.5785, 0.5, 0.75, 0.4688, 0.75, 0.4688, 0.5785, 0.4688, 0.5785, 0.4688, 0.75, 0.4375, 0.75, 0.4375, 0.5785, 0.4375, 0.5785, 0.4375, 0.75, 0.4062, 0.75, 0.4062, 0.5785, 0.4062, 0.5785, 0.4062, 0.75, 0.375, 0.75, 0.375, 0.5785, 0.375, 0.5785, 0.375, 0.75, 0.3438, 0.75, 0.3438, 0.5785, 0.3438, 0.5785, 0.3438, 0.75, 0.3125, 0.75, 0.3125, 0.5785, 0.3125, 0.5785, 0.3125, 0.75, 0.2812, 0.75, 0.2812, 0.5785, 0.2812, 0.5785, 0.2812, 0.75, 0.25, 0.75, 0.25, 0.5785, 0.25, 0.5785, 0.25, 0.75, 0.2188, 0.75, 0.2188, 0.5785, 0.2188, 0.5785, 0.2188, 0.75, 0.1875, 0.75, 0.1875, 0.5785, 0.1875, 0.5785, 0.1875, 0.75, 0.1562, 0.75, 0.1562, 0.5785, 0.1562, 0.5785, 0.1562, 0.75, 0.125, 0.75, 0.125, 0.5785, 0.125, 0.5785, 0.125, 0.75, 0.09375, 0.75, 0.09375, 0.5785, 0.09375, 0.5785, 0.09375, 0.75, 0.0625, 0.75, 0.0625, 0.5785, 0.0625, 0.5785, 0.0625, 0.75, 0.03125, 0.75, 0.03125, 0.5785, 0.75, 0.4715, 0.7932, 0.4672, 0.7932, 0.4672, 0.75, 0.4715, 0.9688, 0.5785, 0.9688, 0.75, 0.9375, 0.75, 0.9375, 0.5785, 0.7932, 0.4672, 0.8348, 0.4546, 0.8348, 0.4546, 0.7932, 0.4672, 0.8348, 0.4546, 0.873, 0.4341, 0.873, 0.4341, 0.8348, 0.4546, 0.9066, 0.4066, 0.9341, 0.373, 0.9341, 0.373, 0.9066, 0.4066, 0.9341, 0.373, 0.9546, 0.3348, 0.9546, 0.3348, 0.9341, 0.373, 0.9546, 0.3348, 0.9672, 0.2932, 0.9672, 0.2932, 0.9546, 0.3348, 0.9672, 0.2932, 0.9715, 0.25, 0.9715, 0.25, 0.9672, 0.2932, 0.9715, 0.25, 0.9672, 0.2068, 0.9672, 0.2068, 0.9715, 0.25, 0.9672, 0.2068, 0.9546, 0.1652, 0.9546, 0.1652, 0.9672, 0.2068, 0.9546, 0.1652, 0.9341, 0.127, 0.9341, 0.127, 0.9546, 0.1652, 0.9341, 0.127, 0.9066, 0.0934, 0.9066, 0.0934, 0.9341, 0.127, 0.9066, 0.0934, 0.873, 0.06586, 0.873, 0.06586, 0.9066, 0.0934, 0.873, 0.06586, 0.8348, 0.04539, 0.8348, 0.04539, 0.873, 0.06586, 0.8348, 0.04539, 0.7932, 0.03279, 0.7932, 0.03279, 0.8348, 0.04539, 0.7932, 0.03279, 0.75, 0.02854, 0.75, 0.02854, 0.7932, 0.03279, 0.75, 0.02854, 0.7068, 0.03279, 0.7068, 0.03279, 0.75, 0.02854, 0.7068, 0.03279, 0.6652, 0.04539, 0.6652, 0.04539, 0.7068, 0.03279, 0.6652, 0.04539, 0.627, 0.06586, 0.627, 0.06586, 0.6652, 0.04539, 0.627, 0.06586, 0.5934, 0.0934, 0.5934, 0.0934, 0.627, 0.06586, 0.5934, 0.0934, 0.5659, 0.127, 0.5659, 0.127, 0.5934, 0.0934, 0.5659, 0.127, 0.5454, 0.1652, 0.5454, 0.1652, 0.5659, 0.127, 0.5454, 0.1652, 0.5328, 0.2068, 0.5328, 0.2068, 0.5454, 0.1652, 0.5328, 0.2068, 0.5285, 0.25, 0.5285, 0.25, 0.5328, 0.2068, 0.5285, 0.25, 0.5328, 0.2932, 0.5328, 0.2932, 0.5285, 0.25, 0.5328, 0.2932, 0.5454, 0.3348, 0.5454, 0.3348, 0.5328, 0.2932, 0.5454, 0.3348, 0.5659, 0.373, 0.5659, 0.373, 0.5454, 0.3348, 0.5659, 0.373, 0.5934, 0.4066, 0.5934, 0.4066, 0.5659, 0.373, 0.5934, 0.4066, 0.627, 0.4341, 0.627, 0.4341, 0.5934, 0.4066, 0.627, 0.4341, 0.6652, 0.4546, 0.6652, 0.4546, 0.627, 0.4341, 0.6652, 0.4546, 0.7068, 0.4672, 0.7068, 0.4672, 0.6652, 0.4546, 0.873, 0.4341, 0.9066, 0.4066, 0.9066, 0.4066, 0.873, 0.4341, 0.75, 0.4715, 0.7932, 0.4672, 0.7926, 0.464, 0.75, 0.4682, 0.7932, 0.4672, 0.8348, 0.4546, 0.8335, 0.4516, 0.7926, 0.464, 0.8348, 0.4546, 0.873, 0.4341, 0.8712, 0.4315, 0.8335, 0.4516, 0.873, 0.4341, 0.9066, 0.4066, 0.9043, 0.4043, 0.8712, 0.4315, 0.9066, 0.4066, 0.9341, 0.373, 0.9315, 0.3712, 0.9043, 0.4043, 0.9341, 0.373, 0.9546, 0.3348, 0.9516, 0.3335, 0.9315, 0.3712, 0.9546, 0.3348, 0.9672, 0.2932, 0.964, 0.2926, 0.9516, 0.3335, 0.9672, 0.2932, 0.9715, 0.25, 0.9682, 0.25, 0.964, 0.2926, 0.9715, 0.25, 0.9672, 0.2068, 0.964, 0.2074, 0.9682, 0.25, 0.9672, 0.2068, 0.9546, 0.1652, 0.9516, 0.1665, 0.964, 0.2074, 0.9546, 0.1652, 0.9341, 0.127, 0.9315, 0.1288, 0.9516, 0.1665, 0.9341, 0.127, 0.9066, 0.0934, 0.9043, 0.09569, 0.9315, 0.1288, 0.9066, 0.0934, 0.873, 0.06586, 0.8712, 0.06855, 0.9043, 0.09569, 0.873, 0.06586, 0.8348, 0.04539, 0.8335, 0.04838, 0.8712, 0.06855, 0.8348, 0.04539, 0.7932, 0.03279, 0.7926, 0.03596, 0.8335, 0.04838, 0.7932, 0.03279, 0.75, 0.02854, 0.75, 0.03177, 0.7926, 0.03596, 0.75, 0.02854, 0.7068, 0.03279, 0.7074, 0.03596, 0.75, 0.03177, 0.7068, 0.03279, 0.6652, 0.04539, 0.6665, 0.04838, 0.7074, 0.03596, 0.6652, 0.04539, 0.627, 0.06586, 0.6288, 0.06855, 0.6665, 0.04838, 0.627, 0.06586, 0.5934, 0.0934, 0.5957, 0.09569, 0.6288, 0.06855, 0.5934, 0.0934, 0.5659, 0.127, 0.5685, 0.1288, 0.5957, 0.09569, 0.5659, 0.127, 0.5454, 0.1652, 0.5484, 0.1665, 0.5685, 0.1288, 0.5454, 0.1652, 0.5328, 0.2068, 0.536, 0.2074, 0.5484, 0.1665, 0.5328, 0.2068, 0.5285, 0.25, 0.5318, 0.25, 0.536, 0.2074, 0.5285, 0.25, 0.5328, 0.2932, 0.536, 0.2926, 0.5318, 0.25, 0.5328, 0.2932, 0.5454, 0.3348, 0.5484, 0.3335, 0.536, 0.2926, 0.5454, 0.3348, 0.5659, 0.373, 0.5685, 0.3712, 0.5484, 0.3335, 0.5659, 0.373, 0.5934, 0.4066, 0.5957, 0.4043, 0.5685, 0.3712, 0.5934, 0.4066, 0.627, 0.4341, 0.6288, 0.4315, 0.5957, 0.4043, 0.627, 0.4341, 0.6652, 0.4546, 0.6665, 0.4516, 0.6288, 0.4315, 0.6652, 0.4546, 0.7068, 0.4672, 0.7074, 0.464, 0.6665, 0.4516, 0.7068, 0.4672, 0.75, 0.4715, 0.75, 0.4682, 0.7074, 0.464, 0.7068, 0.4672, 0.75, 0.4715, 0.75, 0.4715, 0.7068, 0.4672, 0.75, 0.49, 0.7968, 0.4854, 0.7962, 0.4823, 0.75, 0.4868, 0.7968, 0.4854, 0.8418, 0.4717, 0.8406, 0.4688, 0.7962, 0.4823, 0.8418, 0.4717, 0.8833, 0.4496, 0.8816, 0.4469, 0.8406, 0.4688, 0.8833, 0.4496, 0.9197, 0.4197, 0.9175, 0.4175, 0.8816, 0.4469, 0.9197, 0.4197, 0.9496, 0.3833, 0.9469, 0.3816, 0.9175, 0.4175, 0.9496, 0.3833, 0.9717, 0.3418, 0.9688, 0.3406, 0.9469, 0.3816, 0.9717, 0.3418, 0.9854, 0.2968, 0.9823, 0.2962, 0.9688, 0.3406, 0.9854, 0.2968, 0.99, 0.25, 0.9868, 0.25, 0.9823, 0.2962, 0.99, 0.25, 0.9854, 0.2032, 0.9823, 0.2038, 0.9868, 0.25, 0.9854, 0.2032, 0.9717, 0.1582, 0.9688, 0.1594, 0.9823, 0.2038, 0.9717, 0.1582, 0.9496, 0.1167, 0.9469, 0.1184, 0.9688, 0.1594, 0.9496, 0.1167, 0.9197, 0.08029, 0.9175, 0.08252, 0.9469, 0.1184, 0.9197, 0.08029, 0.8833, 0.05045, 0.8816, 0.05307, 0.9175, 0.08252, 0.8833, 0.05045, 0.8418, 0.02827, 0.8406, 0.03118, 0.8816, 0.05307, 0.8418, 0.02827, 0.7968, 0.01461, 0.7962, 0.0177, 0.8406, 0.03118, 0.7968, 0.01461, 0.75, 0.01, 0.75, 0.01315, 0.7962, 0.0177, 0.75, 0.01, 0.7032, 0.01461, 0.7038, 0.0177, 0.75, 0.01315, 0.7032, 0.01461, 0.6582, 0.02827, 0.6594, 0.03118, 0.7038, 0.0177, 0.6582, 0.02827, 0.6167, 0.05045, 0.6184, 0.05307, 0.6594, 0.03118, 0.6167, 0.05045, 0.5803, 0.08029, 0.5825, 0.08252, 0.6184, 0.05307, 0.5803, 0.08029, 0.5504, 0.1167, 0.5531, 0.1184, 0.5825, 0.08252, 0.5504, 0.1167, 0.5283, 0.1582, 0.5312, 0.1594, 0.5531, 0.1184, 0.5283, 0.1582, 0.5146, 0.2032, 0.5177, 0.2038, 0.5312, 0.1594, 0.5146, 0.2032, 0.51, 0.25, 0.5132, 0.25, 0.5177, 0.2038, 0.51, 0.25, 0.5146, 0.2968, 0.5177, 0.2962, 0.5132, 0.25, 0.5146, 0.2968, 0.5283, 0.3418, 0.5312, 0.3406, 0.5177, 0.2962, 0.5283, 0.3418, 0.5504, 0.3833, 0.5531, 0.3816, 0.5312, 0.3406, 0.5504, 0.3833, 0.5803, 0.4197, 0.5825, 0.4175, 0.5531, 0.3816, 0.5803, 0.4197, 0.6167, 0.4496, 0.6184, 0.4469, 0.5825, 0.4175, 0.6167, 0.4496, 0.6582, 0.4717, 0.6594, 0.4688, 0.6184, 0.4469, 0.6582, 0.4717, 0.7032, 0.4854, 0.7038, 0.4823, 0.6594, 0.4688, 0.7032, 0.4854, 0.75, 0.49, 0.75, 0.4868, 0.7038, 0.4823, 0.75, 0.4746, 0.7938, 0.4703, 0.7932, 0.4672, 0.75, 0.4715, 0.7938, 0.4703, 0.836, 0.4575, 0.8348, 0.4546, 0.7932, 0.4672, 0.836, 0.4575, 0.8748, 0.4368, 0.873, 0.4341, 0.8348, 0.4546, 0.8748, 0.4368, 0.9088, 0.4088, 0.9066, 0.4066, 0.873, 0.4341, 0.9088, 0.4088, 0.9368, 0.3748, 0.9341, 0.373, 0.9066, 0.4066, 0.9368, 0.3748, 0.9575, 0.336, 0.9546, 0.3348, 0.9341, 0.373, 0.9575, 0.336, 0.9703, 0.2938, 0.9672, 0.2932, 0.9546, 0.3348, 0.9703, 0.2938, 0.9746, 0.25, 0.9715, 0.25, 0.9672, 0.2932, 0.9746, 0.25, 0.9703, 0.2062, 0.9672, 0.2068, 0.9715, 0.25, 0.9703, 0.2062, 0.9575, 0.164, 0.9546, 0.1652, 0.9672, 0.2068, 0.9575, 0.164, 0.9368, 0.1252, 0.9341, 0.127, 0.9546, 0.1652, 0.9368, 0.1252, 0.9088, 0.09117, 0.9066, 0.0934, 0.9341, 0.127, 0.9088, 0.09117, 0.8748, 0.06324, 0.873, 0.06586, 0.9066, 0.0934, 0.8748, 0.06324, 0.836, 0.04248, 0.8348, 0.04539, 0.873, 0.06586, 0.836, 0.04248, 0.7938, 0.0297, 0.7932, 0.03279, 0.8348, 0.04539, 0.7938, 0.0297, 0.75, 0.02538, 0.75, 0.02854, 0.7932, 0.03279, 0.75, 0.02538, 0.7062, 0.0297, 0.7068, 0.03279, 0.75, 0.02854, 0.7062, 0.0297, 0.664, 0.04248, 0.6652, 0.04539, 0.7068, 0.03279, 0.664, 0.04248, 0.6252, 0.06324, 0.627, 0.06586, 0.6652, 0.04539, 0.6252, 0.06324, 0.5912, 0.09117, 0.5934, 0.0934, 0.627, 0.06586, 0.5912, 0.09117, 0.5632, 0.1252, 0.5659, 0.127, 0.5934, 0.0934, 0.5632, 0.1252, 0.5425, 0.164, 0.5454, 0.1652, 0.5659, 0.127, 0.5425, 0.164, 0.5297, 0.2062, 0.5328, 0.2068, 0.5454, 0.1652, 0.5297, 0.2062, 0.5254, 0.25, 0.5285, 0.25, 0.5328, 0.2068, 0.5254, 0.25, 0.5297, 0.2938, 0.5328, 0.2932, 0.5285, 0.25, 0.5297, 0.2938, 0.5425, 0.336, 0.5454, 0.3348, 0.5328, 0.2932, 0.5425, 0.336, 0.5632, 0.3748, 0.5659, 0.373, 0.5454, 0.3348, 0.5632, 0.3748, 0.5912, 0.4088, 0.5934, 0.4066, 0.5659, 0.373, 0.5912, 0.4088, 0.6252, 0.4368, 0.627, 0.4341, 0.5934, 0.4066, 0.6252, 0.4368, 0.664, 0.4575, 0.6652, 0.4546, 0.627, 0.4341, 0.664, 0.4575, 0.7062, 0.4703, 0.7068, 0.4672, 0.6652, 0.4546, 0.7062, 0.4703, 0.75, 0.4746, 0.75, 0.4715, 0.7068, 0.4672, 0.7938, 0.4703, 0.75, 0.4746, 0.75, 0.4868, 0.7962, 0.4823, 0.2968, 0.4854, 0.25, 0.49, 0.25, 0.49, 0.2968, 0.4854, 0.2968, 0.4854, 0.25, 0.49, 0.25, 0.49, 0.2968, 0.4854, 0.3418, 0.4717, 0.2968, 0.4854, 0.2968, 0.4854, 0.3418, 0.4717, 0.3418, 0.4717, 0.2968, 0.4854, 0.2968, 0.4854, 0.3418, 0.4717, 0.3833, 0.4496, 0.3418, 0.4717, 0.3418, 0.4717, 0.3833, 0.4496, 0.3833, 0.4496, 0.3418, 0.4717, 0.3418, 0.4717, 0.3833, 0.4496, 0.4197, 0.4197, 0.3833, 0.4496, 0.3833, 0.4496, 0.4197, 0.4197, 0.4197, 0.4197, 0.3833, 0.4496, 0.3833, 0.4496, 0.4197, 0.4197, 0.4496, 0.3833, 0.4197, 0.4197, 0.4197, 0.4197, 0.4496, 0.3833, 0.4496, 0.3833, 0.4197, 0.4197, 0.4197, 0.4197, 0.4496, 0.3833, 0.4717, 0.3418, 0.4496, 0.3833, 0.4496, 0.3833, 0.4717, 0.3418, 0.4717, 0.3418, 0.4496, 0.3833, 0.4496, 0.3833, 0.4717, 0.3418, 0.4854, 0.2968, 0.4717, 0.3418, 0.4717, 0.3418, 0.4854, 0.2968, 0.4854, 0.2968, 0.4717, 0.3418, 0.4717, 0.3418, 0.4854, 0.2968, 0.49, 0.25, 0.4854, 0.2968, 0.4854, 0.2968, 0.49, 0.25, 0.49, 0.25, 0.4854, 0.2968, 0.4854, 0.2968, 0.49, 0.25, 0.4854, 0.2032, 0.49, 0.25, 0.49, 0.25, 0.4854, 0.2032, 0.4854, 0.2032, 0.49, 0.25, 0.49, 0.25, 0.4854, 0.2032, 0.4717, 0.1582, 0.4854, 0.2032, 0.4854, 0.2032, 0.4717, 0.1582, 0.4717, 0.1582, 0.4854, 0.2032, 0.4854, 0.2032, 0.4717, 0.1582, 0.4496, 0.1167, 0.4717, 0.1582, 0.4717, 0.1582, 0.4496, 0.1167, 0.4496, 0.1167, 0.4717, 0.1582, 0.4717, 0.1582, 0.4496, 0.1167, 0.4197, 0.08029, 0.4496, 0.1167, 0.4496, 0.1167, 0.4197, 0.08029, 0.4197, 0.08029, 0.4496, 0.1167, 0.4496, 0.1167, 0.4197, 0.08029, 0.3833, 0.05045, 0.4197, 0.08029, 0.4197, 0.08029, 0.3833, 0.05045, 0.3833, 0.05045, 0.4197, 0.08029, 0.4197, 0.08029, 0.3833, 0.05045, 0.3418, 0.02827, 0.3833, 0.05045, 0.3833, 0.05045, 0.3418, 0.02827, 0.3418, 0.02827, 0.3833, 0.05045, 0.3833, 0.05045, 0.3418, 0.02827, 0.2968, 0.01461, 0.3418, 0.02827, 0.3418, 0.02827, 0.2968, 0.01461, 0.2968, 0.01461, 0.3418, 0.02827, 0.3418, 0.02827, 0.2968, 0.01461, 0.25, 0.01, 0.2968, 0.01461, 0.2968, 0.01461, 0.25, 0.01, 0.25, 0.01, 0.2968, 0.01461, 0.2968, 0.01461, 0.25, 0.01, 0.2032, 0.01461, 0.25, 0.01, 0.25, 0.01, 0.2032, 0.01461, 0.2032, 0.01461, 0.25, 0.01, 0.25, 0.01, 0.2032, 0.01461, 0.1582, 0.02827, 0.2032, 0.01461, 0.2032, 0.01461, 0.1582, 0.02827, 0.1582, 0.02827, 0.2032, 0.01461, 0.2032, 0.01461, 0.1582, 0.02827, 0.1167, 0.05045, 0.1582, 0.02827, 0.1582, 0.02827, 0.1167, 0.05045, 0.1167, 0.05045, 0.1582, 0.02827, 0.1582, 0.02827, 0.1167, 0.05045, 0.08029, 0.08029, 0.1167, 0.05045, 0.1167, 0.05045, 0.08029, 0.08029, 0.08029, 0.08029, 0.1167, 0.05045, 0.1167, 0.05045, 0.08029, 0.08029, 0.05045, 0.1167, 0.08029, 0.08029, 0.08029, 0.08029, 0.05045, 0.1167, 0.05045, 0.1167, 0.08029, 0.08029, 0.08029, 0.08029, 0.05045, 0.1167, 0.02827, 0.1582, 0.05045, 0.1167, 0.05045, 0.1167, 0.02827, 0.1582, 0.02827, 0.1582, 0.05045, 0.1167, 0.05045, 0.1167, 0.02827, 0.1582, 0.01461, 0.2032, 0.02827, 0.1582, 0.02827, 0.1582, 0.01461, 0.2032, 0.01461, 0.2032, 0.02827, 0.1582, 0.02827, 0.1582, 0.01461, 0.2032, 0.01, 0.25, 0.01461, 0.2032, 0.01461, 0.2032, 0.01, 0.25, 0.01, 0.25, 0.01461, 0.2032, 0.01461, 0.2032, 0.01, 0.25, 0.01461, 0.2968, 0.01, 0.25, 0.01, 0.25, 0.01461, 0.2968, 0.01461, 0.2968, 0.01, 0.25, 0.01, 0.25, 0.01461, 0.2968, 0.02827, 0.3418, 0.01461, 0.2968, 0.01461, 0.2968, 0.02827, 0.3418, 0.02827, 0.3418, 0.01461, 0.2968, 0.01461, 0.2968, 0.02827, 0.3418, 0.05045, 0.3833, 0.02827, 0.3418, 0.02827, 0.3418, 0.05045, 0.3833, 0.05045, 0.3833, 0.02827, 0.3418, 0.02827, 0.3418, 0.05045, 0.3833, 0.08029, 0.4197, 0.05045, 0.3833, 0.05045, 0.3833, 0.08029, 0.4197, 0.08029, 0.4197, 0.05045, 0.3833, 0.05045, 0.3833, 0.08029, 0.4197, 0.1167, 0.4496, 0.08029, 0.4197, 0.08029, 0.4197, 0.1167, 0.4496, 0.1167, 0.4496, 0.08029, 0.4197, 0.08029, 0.4197, 0.1167, 0.4496, 0.1582, 0.4717, 0.1167, 0.4496, 0.1167, 0.4496, 0.1582, 0.4717, 0.1582, 0.4717, 0.1167, 0.4496, 0.1167, 0.4496, 0.1582, 0.4717, 0.2032, 0.4854, 0.1582, 0.4717, 0.1582, 0.4717, 0.2032, 0.4854, 0.2032, 0.4854, 0.1582, 0.4717, 0.1582, 0.4717, 0.2032, 0.4854, 0.25, 0.49, 0.2032, 0.4854, 0.2032, 0.4854, 0.25, 0.49, 0.25, 0.49, 0.2032, 0.4854, 0.2032, 0.4854, 0.25, 0.49, 0.25, 0.49, 0.2968, 0.4854, 0.2968, 0.4854, 0.25, 0.49, 0.9688, 0.8928, 1.0, 0.8928, 0.9999, 1.0, 0.9688, 1.0, 0.2967, 0.4854, 0.2501, 0.49, 0.25, 0.49, 0.2968, 0.4854, 0.9375, 0.8928, 0.9688, 0.8928, 0.9687, 1.0, 0.9376, 1.0, 0.3417, 0.4718, 0.2969, 0.4854, 0.2968, 0.4854, 0.3418, 0.4717, 0.9062, 0.8928, 0.9375, 0.8928, 0.9374, 1.0, 0.9063, 1.0, 0.3832, 0.4496, 0.342, 0.4717, 0.3418, 0.4717, 0.3833, 0.4496, 0.875, 0.8928, 0.9062, 0.8928, 0.9062, 1.0, 0.8751, 1.0, 0.4196, 0.4198, 0.3834, 0.4495, 0.3833, 0.4496, 0.4197, 0.4197, 0.8438, 0.8928, 0.875, 0.8928, 0.8749, 1.0, 0.8438, 1.0, 0.4495, 0.3834, 0.4198, 0.4196, 0.4197, 0.4197, 0.4496, 0.3833, 0.8125, 0.8928, 0.8438, 0.8928, 0.8437, 1.0, 0.8126, 1.0, 0.4717, 0.342, 0.4496, 0.3832, 0.4496, 0.3833, 0.4717, 0.3418, 0.7812, 0.8928, 0.8125, 0.8928, 0.8124, 1.0, 0.7813, 1.0, 0.4854, 0.2969, 0.4718, 0.3417, 0.4717, 0.3418, 0.4854, 0.2968, 0.75, 0.8928, 0.7812, 0.8928, 0.7812, 1.0, 0.7501, 1.0, 0.49, 0.2501, 0.4854, 0.2967, 0.4854, 0.2968, 0.49, 0.25, 0.7188, 0.8928, 0.75, 0.8928, 0.7499, 1.0, 0.7188, 1.0, 0.4854, 0.2033, 0.49, 0.2499, 0.49, 0.25, 0.4854, 0.2032, 0.6875, 0.8928, 0.7188, 0.8928, 0.7187, 1.0, 0.6876, 1.0, 0.4718, 0.1583, 0.4854, 0.2031, 0.4854, 0.2032, 0.4717, 0.1582, 0.6562, 0.8928, 0.6875, 0.8928, 0.6874, 1.0, 0.6563, 1.0, 0.4496, 0.1168, 0.4717, 0.158, 0.4717, 0.1582, 0.4496, 0.1167, 0.625, 0.8928, 0.6562, 0.8928, 0.6562, 1.0, 0.6251, 1.0, 0.4198, 0.08039, 0.4495, 0.1166, 0.4496, 0.1167, 0.4197, 0.08029, 0.5938, 0.8928, 0.625, 0.8928, 0.6249, 1.0, 0.5938, 1.0, 0.3834, 0.05053, 0.4196, 0.08022, 0.4197, 0.08029, 0.3833, 0.05045, 0.5625, 0.8928, 0.5938, 0.8928, 0.5937, 1.0, 0.5626, 1.0, 0.342, 0.02833, 0.3832, 0.05039, 0.3833, 0.05045, 0.3418, 0.02827, 0.5312, 0.8928, 0.5625, 0.8928, 0.5624, 1.0, 0.5313, 1.0, 0.2969, 0.01465, 0.3417, 0.02823, 0.3418, 0.02827, 0.2968, 0.01461, 0.5, 0.8928, 0.5312, 0.8928, 0.5312, 1.0, 0.5001, 1.0, 0.2501, 0.01001, 0.2967, 0.0146, 0.2968, 0.01461, 0.25, 0.01, 0.4688, 0.8928, 0.5, 0.8928, 0.4999, 1.0, 0.4688, 1.0, 0.2033, 0.0146, 0.2499, 0.01001, 0.25, 0.01, 0.2032, 0.01461, 0.4375, 0.8928, 0.4688, 0.8928, 0.4687, 1.0, 0.4376, 1.0, 0.1583, 0.02823, 0.2031, 0.01465, 0.2032, 0.01461, 0.1582, 0.02827, 0.4062, 0.8928, 0.4375, 0.8928, 0.4374, 1.0, 0.4063, 1.0, 0.1168, 0.05039, 0.158, 0.02833, 0.1582, 0.02827, 0.1167, 0.05045, 0.375, 0.8928, 0.4062, 0.8928, 0.4062, 1.0, 0.3751, 1.0, 0.08039, 0.08022, 0.1166, 0.05053, 0.1167, 0.05045, 0.08029, 0.08029, 0.3438, 0.8928, 0.375, 0.8928, 0.3749, 1.0, 0.3438, 1.0, 0.05053, 0.1166, 0.08022, 0.08039, 0.08029, 0.08029, 0.05045, 0.1167, 0.3125, 0.8928, 0.3438, 0.8928, 0.3437, 1.0, 0.3126, 1.0, 0.02833, 0.158, 0.05039, 0.1168, 0.05045, 0.1167, 0.02827, 0.1582, 0.2812, 0.8928, 0.3125, 0.8928, 0.3124, 1.0, 0.2813, 1.0, 0.01465, 0.2031, 0.02823, 0.1583, 0.02827, 0.1582, 0.01461, 0.2032, 0.25, 0.8928, 0.2812, 0.8928, 0.2812, 1.0, 0.2501, 1.0, 0.01001, 0.2499, 0.0146, 0.2033, 0.01461, 0.2032, 0.01, 0.25, 0.2188, 0.8928, 0.25, 0.8928, 0.2499, 1.0, 0.2188, 1.0, 0.0146, 0.2967, 0.01001, 0.2501, 0.01, 0.25, 0.01461, 0.2968, 0.1875, 0.8928, 0.2188, 0.8928, 0.2187, 1.0, 0.1876, 1.0, 0.02823, 0.3417, 0.01465, 0.2969, 0.01461, 0.2968, 0.02827, 0.3418, 0.1562, 0.8928, 0.1875, 0.8928, 0.1874, 1.0, 0.1563, 1.0, 0.05039, 0.3832, 0.02833, 0.342, 0.02827, 0.3418, 0.05045, 0.3833, 0.125, 0.8928, 0.1562, 0.8928, 0.1562, 1.0, 0.1251, 1.0, 0.08022, 0.4196, 0.05053, 0.3834, 0.05045, 0.3833, 0.08029, 0.4197, 0.09375, 0.8928, 0.125, 0.8928, 0.1249, 1.0, 0.09383, 1.0, 0.1166, 0.4495, 0.08039, 0.4198, 0.08029, 0.4197, 0.1167, 0.4496, 0.0625, 0.8928, 0.09375, 0.8928, 0.09367, 1.0, 0.06258, 1.0, 0.158, 0.4717, 0.1168, 0.4496, 0.1167, 0.4496, 0.1582, 0.4717, 0.03125, 0.8928, 0.0625, 0.8928, 0.06242, 1.0, 0.03133, 1.0, 0.2031, 0.4854, 0.1583, 0.4718, 0.1582, 0.4717, 0.2032, 0.4854, 0.0, 0.8928, 0.03125, 0.8928, 0.03117, 1.0, 8.216e-05, 1.0, 0.2499, 0.49, 0.2033, 0.4854, 0.2032, 0.4854, 0.25, 0.49, 0.25, 0.49, 0.2968, 0.4854, 0.2968, 0.4854, 0.25, 0.49])
me_cylinder.materials.append(mat_material_001)
me_cylinder.update()

# ---- objects
ob_cylinder = bpy.data.objects.new('Cylinder', me_cylinder)

# ---- transforms, parenting, visibility, modifiers, constraints
ob_cylinder.location = (0.0, 0.0, 0.0)
_m = ob_cylinder.modifiers.new('Smooth by Angle', 'NODES')
_m.node_group = ng_smooth_by_angle
_m.use_pin_to_last = True
_m.show_group_selector = False

# ---- collection membership
col_collection.objects.link(ob_cylinder)

# ---- scene / render settings (as saved in the file)
scene.frame_start = 1; scene.frame_end = 250; scene.frame_set(2)
scene.render.engine = 'BLENDER_EEVEE_NEXT'
scene.eevee.ray_tracing_options.trace_max_roughness = 0.0
bpy.context.view_layer.update()

# ---- added for rendering (the .blend has no active camera and no usable light): camera, sun
cam_auto = bpy.data.cameras.new('AutoCamera')
cam_auto.lens = 50.0
cam_auto.sensor_width = 36.0
cam_auto.clip_end = 1000.0
ob_auto_camera = bpy.data.objects.new('AutoCamera', cam_auto)
scene.collection.objects.link(ob_auto_camera)
ob_auto_camera.location = (0.438009, -0.525611, 0.366347)
ob_auto_camera.rotation_euler = (1.09748, -7.21219e-08, 0.694738)
scene.camera = ob_auto_camera
light_auto_sun = bpy.data.lights.new('AutoSun', 'SUN')
light_auto_sun.energy = 3.0
light_auto_sun.angle = 0.0523599
ob_auto_sun = bpy.data.objects.new('AutoSun', light_auto_sun)
scene.collection.objects.link(ob_auto_sun)
ob_auto_sun.rotation_euler = (0.872665, 0.174533, 0.523599)
bpy.context.view_layer.update()
